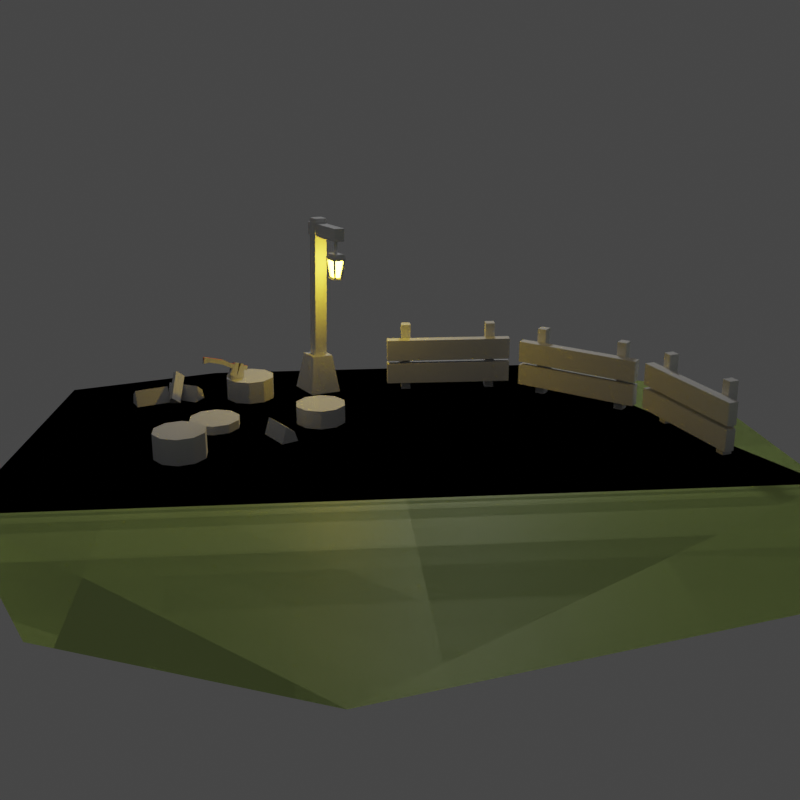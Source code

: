 # Source: welcome-place.blend  (saved by Blender 3.2.14; exported with 4.5.12 LTS)
import bpy
from mathutils import Matrix  # noqa: F401  (used for matrix-valued properties, if any)

bpy.ops.wm.read_factory_settings(use_empty=True)
scene = bpy.context.scene
scene.name = 'Scene'

# ---- collections
col_others = bpy.data.collections.new('others'); scene.collection.children.link(col_others)
col_fences = bpy.data.collections.new('Fences'); scene.collection.children.link(col_fences)
col_trunks = bpy.data.collections.new('trunks'); scene.collection.children.link(col_trunks)
col_axe_001 = bpy.data.collections.new('axe.001'); scene.collection.children.link(col_axe_001)
col_pole_light = bpy.data.collections.new('Pole.light'); scene.collection.children.link(col_pole_light)
col_logs = bpy.data.collections.new('logs'); scene.collection.children.link(col_logs)
col_emissions = bpy.data.collections.new('emissions'); scene.collection.children.link(col_emissions)
col_merged = bpy.data.collections.new('merged'); scene.collection.children.link(col_merged)
col_axe = bpy.data.collections.new('axe'); scene.collection.children.link(col_axe)
col_floor = bpy.data.collections.new('floor'); scene.collection.children.link(col_floor)

# ---- images (referenced by path relative to the original .blend; pixels are not part of the script)
import os
ASSET_DIR = os.environ.get("B2B_ASSET_DIR", "")  # directory of the original .blend (textures are referenced by path, not embedded)
HERE = os.path.dirname(os.path.abspath(__file__))  # packed textures are extracted next to this script under _unpacked/

def load_image(name, relpath, width, height, colorspace="sRGB"):
    """Load a texture the original file referenced (path relative to the .blend, or extracted next to this script)."""
    p = next((c for c in (os.path.join(HERE, relpath), os.path.join(ASSET_DIR, relpath)) if relpath and os.path.exists(c)), "")
    if p:
        img = bpy.data.images.load(p, check_existing=True)
        img.name = name
    else:  # same state as the original file: an image datablock whose file is absent (Cycles renders it pink)
        img = bpy.data.images.new(name, width, height)
        img.source = "FILE"
        img.filepath = "//" + (relpath or name)
    img.colorspace_settings.name = colorspace
    return img
img_welcome_scene_baked = load_image('welcome-scene-baked', 'welcome-scene-baked.hdr', 1024, 1024, 'Linear Rec.709')

# ---- materials (node trees are filled in below, after node groups)
mat_wood = bpy.data.materials.new('wood')
mat_stone = bpy.data.materials.new('Stone')
mat_lampemissive = bpy.data.materials.new('lampEmissive')
mat_metal = bpy.data.materials.new('Metal')
mat_grass = bpy.data.materials.new('grass')

# ---- material node trees
mat_wood.use_nodes = True; mat_wood.node_tree.nodes.clear()
_N = mat_wood.node_tree.nodes; _L = mat_wood.node_tree.links
n0 = _N.new('ShaderNodeBsdfPrincipled'); n0.name = 'Principled BSDF'; n0.location = (10, 300)
n0.distribution = 'GGX'
n0.subsurface_method = 'RANDOM_WALK_SKIN'
n0.inputs[0].default_value = (0.8, 0.09333, 0.0005006, 1.0)
n0.inputs[3].default_value = 1.45
n0.inputs[27].default_value = (0.0, 0.0, 0.0, 1.0)
n0.inputs[28].default_value = 1.0
n1 = _N.new('ShaderNodeOutputMaterial'); n1.name = 'Material Output'; n1.location = (300, 300)
n2 = _N.new('ShaderNodeTexImage'); n2.name = 'Image Texture'; n2.location = (-276, 292)
n2.image = img_welcome_scene_baked
_L.new(n0.outputs[0], n1.inputs[0])
n1.is_active_output = True
mat_stone.use_nodes = True; mat_stone.node_tree.nodes.clear()
_N = mat_stone.node_tree.nodes; _L = mat_stone.node_tree.links
n0 = _N.new('ShaderNodeBsdfPrincipled'); n0.name = 'Principled BSDF'; n0.location = (10, 300)
n0.distribution = 'GGX'
n0.subsurface_method = 'RANDOM_WALK_SKIN'
n0.inputs[0].default_value = (0.1237, 0.1237, 0.1237, 1.0)
n0.inputs[3].default_value = 1.45
n0.inputs[27].default_value = (0.0, 0.0, 0.0, 1.0)
n0.inputs[28].default_value = 1.0
n1 = _N.new('ShaderNodeOutputMaterial'); n1.name = 'Material Output'; n1.location = (300, 300)
n2 = _N.new('ShaderNodeTexImage'); n2.name = 'Image Texture'; n2.location = (-349, 308)
n2.image = img_welcome_scene_baked
_L.new(n0.outputs[0], n1.inputs[0])
n1.is_active_output = True
mat_lampemissive.use_nodes = True; mat_lampemissive.node_tree.nodes.clear()
_N = mat_lampemissive.node_tree.nodes; _L = mat_lampemissive.node_tree.links
n0 = _N.new('ShaderNodeOutputMaterial'); n0.name = 'Material Output'; n0.location = (300, 300)
n1 = _N.new('ShaderNodeEmission'); n1.name = 'Emission'; n1.location = (10, 300)
n1.inputs[0].default_value = (1.0, 0.6531, 0.02438, 1.0)
n1.inputs[1].default_value = 130.0
_L.new(n1.outputs[0], n0.inputs[0])
n0.is_active_output = True
mat_metal.use_nodes = True; mat_metal.node_tree.nodes.clear()
_N = mat_metal.node_tree.nodes; _L = mat_metal.node_tree.links
n0 = _N.new('ShaderNodeBsdfPrincipled'); n0.name = 'Principled BSDF'; n0.location = (10, 300)
n0.distribution = 'GGX'
n0.subsurface_method = 'RANDOM_WALK_SKIN'
n0.inputs[0].default_value = (0.08001, 0.08001, 0.08001, 1.0)
n0.inputs[2].default_value = 0.1989
n0.inputs[3].default_value = 1.45
n0.inputs[27].default_value = (0.0, 0.0, 0.0, 1.0)
n0.inputs[28].default_value = 1.0
n1 = _N.new('ShaderNodeOutputMaterial'); n1.name = 'Material Output'; n1.location = (300, 300)
n2 = _N.new('ShaderNodeTexImage'); n2.name = 'Image Texture'; n2.location = (-282, 307)
n2.image = img_welcome_scene_baked
_L.new(n0.outputs[0], n1.inputs[0])
n1.is_active_output = True
mat_grass.use_nodes = True; mat_grass.node_tree.nodes.clear()
_N = mat_grass.node_tree.nodes; _L = mat_grass.node_tree.links
n0 = _N.new('ShaderNodeBsdfPrincipled'); n0.name = 'Principled BSDF'; n0.location = (10, 300)
n0.distribution = 'GGX'
n0.subsurface_method = 'RANDOM_WALK_SKIN'
n0.inputs[0].default_value = (0.627, 0.8, 0.2712, 1.0)
n0.inputs[3].default_value = 1.45
n0.inputs[27].default_value = (0.0, 0.0, 0.0, 1.0)
n0.inputs[28].default_value = 1.0
n1 = _N.new('ShaderNodeOutputMaterial'); n1.name = 'Material Output'; n1.location = (300, 300)
n2 = _N.new('ShaderNodeTexImage'); n2.name = 'Image Texture'; n2.location = (-262, 308)
n2.image = img_welcome_scene_baked
_L.new(n0.outputs[0], n1.inputs[0])
n1.is_active_output = True

# ---- world
world_world = bpy.data.worlds.new('World'); scene.world = world_world
world_world.use_nodes = True; world_world.node_tree.nodes.clear()
_N = world_world.node_tree.nodes; _L = world_world.node_tree.links
n0 = _N.new('ShaderNodeOutputWorld'); n0.name = 'World Output'; n0.location = (300, 300)
n1 = _N.new('ShaderNodeBackground'); n1.name = 'Background'; n1.location = (10, 300)
n1.inputs[0].default_value = (0.05088, 0.05088, 0.05088, 1.0)
_L.new(n1.outputs[0], n0.inputs[0])
n0.is_active_output = True
world_world.color = (0.05088, 0.05088, 0.05088)
world_world.use_sun_shadow = False
world_world.sun_shadow_jitter_overblur = 0.0

# ---- cameras
cam_camera = bpy.data.cameras.new('Camera')

# ---- lights
light_point_002 = bpy.data.lights.new('Point.002', 'POINT')
light_point_002.transmission_factor = 0.0
light_point_002.energy = 130.0
light_point_002.shadow_soft_size = 0.3725
light_point_002.shadow_maximum_resolution = 0.006
light_point_002.use_absolute_resolution = True

# ---- meshes
me_cube_022 = bpy.data.meshes.new('Cube.022')
me_cube_022.from_pydata([(-0.06622, 0.1023, 0.3855), (-0.06622, 0.1023, -0.003979), (-0.06622, 0.05037, 0.3855), (-0.06622, 0.05037, -0.003979), (-0.1204, 0.1023, 0.3855), (-0.1204, 0.1023, -0.003979), (-0.1204, 0.05037, 0.3855), (-0.1204, 0.05037, -0.003979)], [], [(0, 2, 3, 1), (2, 6, 7, 3), (6, 4, 5, 7), (4, 0, 1, 5), (2, 0, 4, 6)])
_uv = me_cube_022.uv_layers.new(name='UVMap')
_uv.uv.foreach_set('vector', [0.9009, 0.5493, 0.9109, 0.5493, 0.9109, 0.475, 0.9009, 0.475, 0.6785, 0.8668, 0.6888, 0.8668, 0.6888, 0.7924, 0.6785, 0.7924, 0.9067, 0.239, 0.9167, 0.239, 0.9167, 0.1646, 0.9067, 0.1646, 0.8716, 0.7045, 0.882, 0.7045, 0.882, 0.6301, 0.8716, 0.6301, 0.5392, 0.9796, 0.5491, 0.9796, 0.5491, 0.9693, 0.5392, 0.9693])
me_cube_022.materials.append(mat_wood)
me_cube_022.update()
me_cube_023 = bpy.data.meshes.new('Cube.023')
me_cube_023.from_pydata([(-0.06622, 0.1023, 0.3855), (-0.06622, 0.1023, -0.003979), (-0.06622, 0.05037, 0.3855), (-0.06622, 0.05037, -0.003979), (-0.1204, 0.1023, 0.3855), (-0.1204, 0.1023, -0.003979), (-0.1204, 0.05037, 0.3855), (-0.1204, 0.05037, -0.003979)], [], [(0, 2, 3, 1), (2, 6, 7, 3), (6, 4, 5, 7), (4, 0, 1, 5), (2, 0, 4, 6)])
_uv = me_cube_023.uv_layers.new(name='UVMap')
_uv.uv.foreach_set('vector', [0.9009, 0.6427, 0.9109, 0.6427, 0.9109, 0.5683, 0.9009, 0.5683, 0.8716, 0.7979, 0.882, 0.7979, 0.882, 0.7235, 0.8716, 0.7235, 0.2169, 0.9272, 0.2268, 0.9272, 0.2268, 0.8529, 0.2169, 0.8529, 0.8774, 0.239, 0.8878, 0.239, 0.8878, 0.1646, 0.8774, 0.1646, 0.5744, 0.9796, 0.5843, 0.9796, 0.5843, 0.9693, 0.5744, 0.9693])
me_cube_023.materials.append(mat_wood)
me_cube_023.update()
me_cube_005 = bpy.data.meshes.new('Cube.005')
me_cube_005.from_pydata([(-0.06622, 0.1023, 0.3855), (-0.06622, 0.1023, -0.003979), (-0.06622, 0.05037, 0.3855), (-0.06622, 0.05037, -0.003979), (-0.1204, 0.1023, 0.3855), (-0.1204, 0.1023, -0.003979), (-0.1204, 0.05037, 0.3855), (-0.1204, 0.05037, -0.003979)], [], [(0, 2, 3, 1), (2, 6, 7, 3), (6, 4, 5, 7), (4, 0, 1, 5), (2, 0, 4, 6)])
_uv = me_cube_005.uv_layers.new(name='UVMap')
_uv.uv.foreach_set('vector', [0.8774, 0.3324, 0.8873, 0.3324, 0.8873, 0.258, 0.8774, 0.258, 0.4438, 0.8668, 0.4541, 0.8668, 0.4541, 0.7924, 0.4438, 0.7924, 0.9009, 0.7361, 0.9109, 0.7361, 0.9109, 0.6617, 0.9009, 0.6617, 0.4731, 0.8668, 0.4834, 0.8668, 0.4834, 0.7924, 0.4731, 0.7924, 0.8774, 0.4551, 0.8873, 0.4551, 0.8873, 0.4448, 0.8774, 0.4448])
me_cube_005.materials.append(mat_wood)
me_cube_005.update()
me_cube_006 = bpy.data.meshes.new('Cube.006')
me_cube_006.from_pydata([(-0.06622, 0.1023, 0.3855), (-0.06622, 0.1023, -0.003979), (-0.06622, 0.05037, 0.3855), (-0.06622, 0.05037, -0.003979), (-0.1204, 0.1023, 0.3855), (-0.1204, 0.1023, -0.003979), (-0.1204, 0.05037, 0.3855), (-0.1204, 0.05037, -0.003979)], [], [(0, 2, 3, 1), (2, 6, 7, 3), (6, 4, 5, 7), (4, 0, 1, 5), (2, 0, 4, 6)])
_uv = me_cube_006.uv_layers.new(name='UVMap')
_uv.uv.foreach_set('vector', [0.8774, 0.4258, 0.8873, 0.4258, 0.8873, 0.3514, 0.8774, 0.3514, 0.5024, 0.8668, 0.5128, 0.8668, 0.5128, 0.7924, 0.5024, 0.7924, 0.901, 0.8913, 0.9109, 0.8913, 0.9109, 0.8169, 0.901, 0.8169, 0.5318, 0.8668, 0.5421, 0.8668, 0.5421, 0.7924, 0.5318, 0.7924, 0.9063, 0.4551, 0.9162, 0.4551, 0.9162, 0.4448, 0.9063, 0.4448])
me_cube_006.materials.append(mat_wood)
me_cube_006.update()
me_cube_007 = bpy.data.meshes.new('Cube.007')
me_cube_007.from_pydata([(-0.06622, 0.1983, 0.09599), (-0.06622, 0.1983, -0.02119), (-0.06622, -0.5146, 0.09599), (-0.06622, -0.5146, -0.02119), (-0.1204, 0.1983, 0.09599), (-0.1204, 0.1983, -0.02119), (-0.1204, -0.5146, 0.09599), (-0.1204, -0.5146, -0.02119), (-0.06622, 0.1983, 0.2359), (-0.06622, 0.1983, 0.1153), (-0.06622, -0.5146, 0.2359), (-0.06622, -0.5146, 0.1153), (-0.1204, 0.1983, 0.2359), (-0.1204, 0.1983, 0.1153), (-0.1204, -0.5146, 0.2359), (-0.1204, -0.5146, 0.1153)], [], [(0, 2, 3, 1), (2, 6, 7, 3), (6, 4, 5, 7), (4, 0, 1, 5), (2, 0, 4, 6), (8, 10, 11, 9), (10, 14, 15, 11), (14, 12, 13, 15), (12, 8, 9, 13), (10, 8, 12, 14)])
_uv = me_cube_007.uv_layers.new(name='UVMap')
_uv.uv.foreach_set('vector', [0.7653, 0.1646, 0.7653, 0.3008, 0.7877, 0.3008, 0.7877, 0.1646, 0.8067, 0.9675, 0.8171, 0.9675, 0.8171, 0.9451, 0.8067, 0.9451, 0.7653, 0.6301, 0.7653, 0.7663, 0.7877, 0.7663, 0.7877, 0.6301, 0.2164, 0.9686, 0.2268, 0.9686, 0.2268, 0.9462, 0.2164, 0.9462, 0.8177, 0.1457, 0.8177, 0.009495, 0.8074, 0.009495, 0.8074, 0.1457, 0.7233, 0.009495, 0.7233, 0.1457, 0.7463, 0.1457, 0.7463, 0.009495, 0.9464, 0.03254, 0.9567, 0.03254, 0.9567, 0.009495, 0.9464, 0.009495, 0.7233, 0.1646, 0.7233, 0.3008, 0.7463, 0.3008, 0.7463, 0.1646, 0.9464, 0.07458, 0.9567, 0.07458, 0.9567, 0.05153, 0.9464, 0.05153, 0.8471, 0.1457, 0.8471, 0.009495, 0.8367, 0.009495, 0.8367, 0.1457])
me_cube_007.materials.append(mat_wood)
me_cube_007.update()
me_cube_024 = bpy.data.meshes.new('Cube.024')
me_cube_024.from_pydata([(-0.06622, 0.1983, 0.09599), (-0.06622, 0.1983, -0.02119), (-0.06622, -0.5146, 0.09599), (-0.06622, -0.5146, -0.02119), (-0.1204, 0.1983, 0.09599), (-0.1204, 0.1983, -0.02119), (-0.1204, -0.5146, 0.09599), (-0.1204, -0.5146, -0.02119), (-0.06622, 0.1983, 0.2359), (-0.06622, 0.1983, 0.1153), (-0.06622, -0.5146, 0.2359), (-0.06622, -0.5146, 0.1153), (-0.1204, 0.1983, 0.2359), (-0.1204, 0.1983, 0.1153), (-0.1204, -0.5146, 0.2359), (-0.1204, -0.5146, 0.1153)], [], [(0, 2, 3, 1), (2, 6, 7, 3), (6, 4, 5, 7), (4, 0, 1, 5), (2, 0, 4, 6), (8, 10, 11, 9), (10, 14, 15, 11), (14, 12, 13, 15), (12, 8, 9, 13), (10, 8, 12, 14)])
_uv = me_cube_024.uv_layers.new(name='UVMap')
_uv.uv.foreach_set('vector', [0.7653, 0.475, 0.7653, 0.6111, 0.7877, 0.6111, 0.7877, 0.475, 0.963, 0.8393, 0.9733, 0.8393, 0.9733, 0.8169, 0.963, 0.8169, 0.8067, 0.3198, 0.8067, 0.456, 0.8291, 0.456, 0.8291, 0.3198, 0.9092, 0.9744, 0.9195, 0.9744, 0.9195, 0.952, 0.9092, 0.952, 0.8764, 0.1457, 0.8764, 0.009495, 0.866, 0.009495, 0.866, 0.1457, 0.7233, 0.6301, 0.7233, 0.7663, 0.7463, 0.7663, 0.7463, 0.6301, 0.4738, 0.9636, 0.4842, 0.9636, 0.4842, 0.9406, 0.4738, 0.9406, 0.7653, 0.009495, 0.7653, 0.1457, 0.7884, 0.1457, 0.7884, 0.009495, 0.9565, 0.7122, 0.9668, 0.7122, 0.9668, 0.6892, 0.9565, 0.6892, 0.882, 0.6111, 0.882, 0.475, 0.8716, 0.475, 0.8716, 0.6111])
me_cube_024.materials.append(mat_wood)
me_cube_024.update()
me_cube_019 = bpy.data.meshes.new('Cube.019')
me_cube_019.from_pydata([(-0.06622, 0.1023, 0.3855), (-0.06622, 0.1023, -0.003979), (-0.06622, 0.05037, 0.3855), (-0.06622, 0.05037, -0.003979), (-0.1204, 0.1023, 0.3855), (-0.1204, 0.1023, -0.003979), (-0.1204, 0.05037, 0.3855), (-0.1204, 0.05037, -0.003979)], [], [(0, 2, 3, 1), (2, 6, 7, 3), (6, 4, 5, 7), (4, 0, 1, 5), (2, 0, 4, 6)])
_uv = me_cube_019.uv_layers.new(name='UVMap')
_uv.uv.foreach_set('vector', [0.8721, 0.8913, 0.882, 0.8913, 0.882, 0.8169, 0.8721, 0.8169, 0.5611, 0.8668, 0.5715, 0.8668, 0.5715, 0.7924, 0.5611, 0.7924, 0.9063, 0.3324, 0.9162, 0.3324, 0.9162, 0.258, 0.9063, 0.258, 0.5904, 0.8668, 0.6008, 0.8668, 0.6008, 0.7924, 0.5904, 0.7924, 0.9352, 0.4556, 0.9451, 0.4556, 0.9451, 0.4452, 0.9352, 0.4452])
me_cube_019.materials.append(mat_wood)
me_cube_019.update()
me_cube_020 = bpy.data.meshes.new('Cube.020')
me_cube_020.from_pydata([(-0.06622, 0.1023, 0.3855), (-0.06622, 0.1023, -0.003979), (-0.06622, 0.05037, 0.3855), (-0.06622, 0.05037, -0.003979), (-0.1204, 0.1023, 0.3855), (-0.1204, 0.1023, -0.003979), (-0.1204, 0.05037, 0.3855), (-0.1204, 0.05037, -0.003979)], [], [(0, 2, 3, 1), (2, 6, 7, 3), (6, 4, 5, 7), (4, 0, 1, 5), (2, 0, 4, 6)])
_uv = me_cube_020.uv_layers.new(name='UVMap')
_uv.uv.foreach_set('vector', [0.8954, 0.08388, 0.9053, 0.08388, 0.9053, 0.009495, 0.8954, 0.009495, 0.6198, 0.8668, 0.6301, 0.8668, 0.6301, 0.7924, 0.6198, 0.7924, 0.9063, 0.4258, 0.9162, 0.4258, 0.9162, 0.3514, 0.9063, 0.3514, 0.6491, 0.8668, 0.6595, 0.8668, 0.6595, 0.7924, 0.6491, 0.7924, 0.9641, 0.4556, 0.974, 0.4556, 0.974, 0.4452, 0.9641, 0.4452])
me_cube_020.materials.append(mat_wood)
me_cube_020.update()
me_cube_021 = bpy.data.meshes.new('Cube.021')
me_cube_021.from_pydata([(-0.06622, 0.1983, 0.09599), (-0.06622, 0.1983, -0.02119), (-0.06622, -0.5146, 0.09599), (-0.06622, -0.5146, -0.02119), (-0.1204, 0.1983, 0.09599), (-0.1204, 0.1983, -0.02119), (-0.1204, -0.5146, 0.09599), (-0.1204, -0.5146, -0.02119), (-0.06622, 0.1983, 0.2359), (-0.06622, 0.1983, 0.1153), (-0.06622, -0.5146, 0.2359), (-0.06622, -0.5146, 0.1153), (-0.1204, 0.1983, 0.2359), (-0.1204, 0.1983, 0.1153), (-0.1204, -0.5146, 0.2359), (-0.1204, -0.5146, 0.1153)], [], [(0, 2, 3, 1), (2, 6, 7, 3), (6, 4, 5, 7), (4, 0, 1, 5), (2, 0, 4, 6), (8, 10, 11, 9), (10, 14, 15, 11), (14, 12, 13, 15), (12, 8, 9, 13), (10, 8, 12, 14)])
_uv = me_cube_021.uv_layers.new(name='UVMap')
_uv.uv.foreach_set('vector', [0.7653, 0.3198, 0.7653, 0.456, 0.7877, 0.456, 0.7877, 0.3198, 0.9593, 0.8811, 0.9696, 0.8811, 0.9696, 0.8587, 0.9593, 0.8587, 0.8067, 0.1646, 0.8067, 0.3008, 0.8291, 0.3008, 0.8291, 0.1646, 0.9607, 0.1253, 0.9711, 0.1253, 0.9711, 0.1029, 0.9607, 0.1029, 0.8584, 0.3008, 0.8584, 0.1646, 0.8481, 0.1646, 0.8481, 0.3008, 0.7233, 0.3198, 0.7233, 0.456, 0.7463, 0.456, 0.7463, 0.3198, 0.9464, 0.9333, 0.9568, 0.9333, 0.9568, 0.9102, 0.9464, 0.9102, 0.7233, 0.475, 0.7233, 0.6111, 0.7463, 0.6111, 0.7463, 0.475, 0.4438, 0.9636, 0.4541, 0.9636, 0.4541, 0.9406, 0.4438, 0.9406, 0.8584, 0.456, 0.8584, 0.3198, 0.8481, 0.3198, 0.8481, 0.456])
me_cube_021.materials.append(mat_wood)
me_cube_021.update()
me_cylinder_005 = bpy.data.meshes.new('Cylinder.005')
me_cylinder_005.from_pydata([(0.0, 0.0, -0.09376), (0.0, 0.0, 0.09376), (0.0, 0.09376, -0.09376), (0.0, 0.09376, 0.09376), (0.05511, 0.07585, -0.09376), (0.05511, 0.07585, 0.09376), (-0.05511, 0.07585, -0.09376), (-0.05511, 0.07585, 0.09376)], [], [(0, 2, 4), (1, 5, 3), (2, 3, 5, 4), (4, 5, 1, 0), (0, 6, 2), (1, 3, 7), (6, 7, 3, 2)])
_uv = me_cylinder_005.uv_layers.new(name='UVMap')
_uv.uv.foreach_set('vector', [0.9522, 0.3524, 0.9417, 0.338, 0.9522, 0.3345, 0.9522, 0.3893, 0.9352, 0.3838, 0.9417, 0.3749, 0.1472, 0.8641, 0.1472, 0.8999, 0.1362, 0.8999, 0.1362, 0.8641, 0.3547, 0.8529, 0.3547, 0.8887, 0.3368, 0.8887, 0.3368, 0.8529, 0.9522, 0.3524, 0.9352, 0.3469, 0.9417, 0.338, 0.9522, 0.3893, 0.9417, 0.3749, 0.9522, 0.3714, 0.1773, 0.8641, 0.1773, 0.8999, 0.1662, 0.8999, 0.1662, 0.8641])
me_cylinder_005.materials.append(mat_wood)
me_cylinder_005.update()
me_cylinder_006 = bpy.data.meshes.new('Cylinder.006')
me_cylinder_006.from_pydata([(0.0, 0.0, -0.09376), (0.0, 0.0, 0.09376), (0.0, 0.09376, -0.09376), (0.0, 0.09376, 0.09376), (0.05511, 0.07585, -0.09376), (0.05511, 0.07585, 0.09376), (-0.05511, 0.07585, -0.09376), (-0.05511, 0.07585, 0.09376)], [], [(0, 2, 4), (1, 5, 3), (2, 3, 5, 4), (4, 5, 1, 0), (0, 6, 2), (1, 3, 7), (6, 7, 3, 2)])
_uv = me_cylinder_006.uv_layers.new(name='UVMap')
_uv.uv.foreach_set('vector', [0.9522, 0.4262, 0.9417, 0.4117, 0.9522, 0.4083, 0.9527, 0.1826, 0.9357, 0.177, 0.9422, 0.1681, 0.9064, 0.1029, 0.9064, 0.1387, 0.8954, 0.1387, 0.8954, 0.1029, 0.4082, 0.8529, 0.4082, 0.8887, 0.3903, 0.8887, 0.3903, 0.8529, 0.9522, 0.4262, 0.9352, 0.4207, 0.9417, 0.4117, 0.9527, 0.1826, 0.9422, 0.1681, 0.9527, 0.1646, 0.912, 0.7551, 0.912, 0.7909, 0.9009, 0.7909, 0.9009, 0.7551])
me_cylinder_006.materials.append(mat_wood)
me_cylinder_006.update()
me_cylinder_007 = bpy.data.meshes.new('Cylinder.007')
me_cylinder_007.from_pydata([(-0.02029, -0.008912, -0.047), (0.04952, 0.004889, 0.1157), (-0.02944, 0.05456, -0.05638), (0.04037, 0.06836, 0.1063), (0.008195, 0.04579, -0.06691), (0.07801, 0.05959, 0.09575), (-0.06359, 0.03908, -0.04228), (0.006227, 0.05288, 0.1204)], [], [(0, 2, 4), (1, 5, 3), (2, 3, 5, 4), (6, 0, 1, 7), (4, 5, 1, 0), (0, 6, 2), (1, 3, 7), (6, 7, 3, 2)])
_uv = me_cylinder_007.uv_layers.new(name='UVMap')
_uv.uv.foreach_set('vector', [0.1832, 0.9618, 0.1759, 0.9718, 0.1714, 0.9656, 0.5156, 0.9817, 0.5039, 0.9778, 0.5084, 0.9716, 0.8531, 0.8999, 0.8531, 0.9338, 0.8455, 0.9346, 0.8455, 0.9007, 0.05145, 0.8641, 0.06371, 0.8658, 0.06371, 0.8997, 0.05145, 0.898, 0.0827, 0.8986, 0.0827, 0.8647, 0.09506, 0.8641, 0.09506, 0.898, 0.1832, 0.9618, 0.1832, 0.9741, 0.1759, 0.9718, 0.5156, 0.9817, 0.5084, 0.9716, 0.5156, 0.9693, 0.9375, 0.6892, 0.9375, 0.7231, 0.9299, 0.7234, 0.9299, 0.6895])
me_cylinder_007.materials.append(mat_wood)
me_cylinder_007.update()
me_cylinder_008 = bpy.data.meshes.new('Cylinder.008')
me_cylinder_008.from_pydata([(0.0, 0.0, -0.09376), (0.0, 0.0, 0.09376), (0.0, 0.09376, -0.09376), (0.0, 0.09376, 0.09376), (0.05511, 0.07585, -0.09376), (0.05511, 0.07585, 0.09376), (-0.05511, 0.07585, -0.09376), (-0.05511, 0.07585, 0.09376)], [], [(0, 2, 4), (1, 5, 3), (2, 3, 5, 4), (4, 5, 1, 0), (0, 6, 2), (1, 3, 7), (2, 6, 7, 3)])
_uv = me_cylinder_008.uv_layers.new(name='UVMap')
_uv.uv.foreach_set('vector', [0.9527, 0.2195, 0.9422, 0.205, 0.9527, 0.2015, 0.2628, 0.9538, 0.2458, 0.9482, 0.2523, 0.9393, 0.4548, 0.8858, 0.4548, 0.9216, 0.4438, 0.9216, 0.4438, 0.8858, 0.7412, 0.857, 0.7412, 0.8928, 0.7233, 0.8928, 0.7233, 0.857, 0.9527, 0.2195, 0.9357, 0.2139, 0.9422, 0.205, 0.2628, 0.9538, 0.2523, 0.9393, 0.2628, 0.9359, 0.4738, 0.8858, 0.4849, 0.8858, 0.4849, 0.9216, 0.4738, 0.9216])
me_cylinder_008.materials.append(mat_wood)
me_cylinder_008.update()
me_cube_014 = bpy.data.meshes.new('Cube.014')
me_cube_014.from_pydata([(-0.1085, -0.09027, 0.002425), (-0.0638, -0.06012, 0.2149), (-0.1085, 0.09027, 0.002425), (-0.0638, 0.06012, 0.2149), (0.1085, -0.09027, 0.002425), (0.0638, -0.06012, 0.2149), (0.1085, 0.09027, 0.002425), (0.0638, 0.06012, 0.2149)], [], [(0, 1, 3, 2), (2, 3, 7, 6), (6, 7, 5, 4), (4, 5, 1, 0), (7, 3, 1, 5)])
_uv = me_cube_014.uv_layers.new(name='UVMap')
_uv.uv.foreach_set('vector', [0.3713, 0.7924, 0.3655, 0.8339, 0.3426, 0.8339, 0.3368, 0.7924, 0.2579, 0.8339, 0.2169, 0.8253, 0.2169, 0.801, 0.2579, 0.7924, 0.4248, 0.7924, 0.419, 0.8339, 0.3961, 0.8339, 0.3903, 0.7924, 0.3178, 0.8339, 0.2769, 0.8253, 0.2769, 0.801, 0.3178, 0.7924, 0.03246, 0.8641, 0.03246, 0.8885, 0.009495, 0.8885, 0.009495, 0.8641])
me_cube_014.materials.append(mat_stone)
me_cube_014.update()
me_cube_015 = bpy.data.meshes.new('Cube.015')
me_cube_015.from_pydata([(-0.03242, -0.03944, 0.2097), (-0.03525, -0.03525, 1.005), (-0.03242, 0.03107, 0.2097), (-0.03525, 0.03525, 1.005), (0.03808, -0.03944, 0.2097), (0.03525, -0.03525, 1.005), (0.03808, 0.03107, 0.2097), (0.03525, 0.03525, 1.005), (-0.2659, -0.02968, 0.9051), (-0.2659, -0.02968, 0.9768), (-0.2659, 0.02968, 0.9051), (-0.2659, 0.02968, 0.9768), (0.0693, -0.02968, 0.9051), (0.0693, -0.02968, 0.9768), (0.0693, 0.02968, 0.9051), (0.0693, 0.02968, 0.9768), (-0.2315, -0.006301, 0.8337), (-0.2315, -0.006301, 0.9054), (-0.2315, 0.006301, 0.8337), (-0.2315, 0.006301, 0.9054), (-0.2149, -0.006301, 0.8337), (-0.2149, -0.006301, 0.9054), (-0.2149, 0.006301, 0.8337), (-0.2149, 0.006301, 0.9054)], [], [(0, 1, 3, 2), (2, 3, 7, 6), (6, 7, 5, 4), (4, 5, 1, 0), (7, 3, 1, 5), (8, 9, 11, 10), (10, 11, 15, 14), (14, 15, 13, 12), (12, 13, 9, 8), (10, 14, 12, 8), (15, 11, 9, 13), (16, 17, 19, 18), (18, 19, 23, 22), (22, 23, 21, 20), (20, 21, 17, 16)])
_uv = me_cube_015.uv_layers.new(name='UVMap')
_uv.uv.foreach_set('vector', [0.8202, 0.475, 0.8202, 0.6269, 0.8067, 0.6269, 0.8067, 0.475, 0.8526, 0.646, 0.8526, 0.7979, 0.8392, 0.7978, 0.8392, 0.6459, 0.8202, 0.646, 0.8202, 0.7979, 0.8067, 0.7978, 0.8067, 0.6459, 0.8526, 0.475, 0.8526, 0.6269, 0.8392, 0.6269, 0.8392, 0.475, 0.9464, 0.9523, 0.9599, 0.9523, 0.9599, 0.9657, 0.9464, 0.9657, 0.1475, 0.9618, 0.1475, 0.9755, 0.1362, 0.9755, 0.1362, 0.9618, 0.8204, 0.8809, 0.8067, 0.8809, 0.8067, 0.8169, 0.8204, 0.8169, 0.06279, 0.9616, 0.06279, 0.9753, 0.05145, 0.9753, 0.05145, 0.9616, 0.8531, 0.8809, 0.8394, 0.8809, 0.8394, 0.8169, 0.8531, 0.8169, 0.2571, 0.8529, 0.2571, 0.9169, 0.2458, 0.9169, 0.2458, 0.8529, 0.2882, 0.8529, 0.2882, 0.9169, 0.2769, 0.9169, 0.2769, 0.8529, 0.7626, 0.9704, 0.7626, 0.9841, 0.7602, 0.9841, 0.7602, 0.9704, 0.6546, 0.9693, 0.6546, 0.983, 0.6515, 0.983, 0.6515, 0.9693, 0.784, 0.9704, 0.784, 0.9841, 0.7816, 0.9841, 0.7816, 0.9704, 0.6834, 0.9693, 0.6834, 0.983, 0.6803, 0.983, 0.6803, 0.9693])
me_cube_015.materials.append(mat_wood)
me_cube_015.update()
me_cube_017 = bpy.data.meshes.new('Cube.017')
me_cube_017.from_pydata([(-0.03298, -0.02507, -0.08863), (-0.03826, -0.02908, 0.05215), (-0.03298, 0.02507, -0.08863), (-0.03826, 0.02908, 0.05215), (0.03298, -0.02507, -0.08863), (0.03826, -0.02908, 0.05215), (0.03298, 0.02507, -0.08863), (0.03826, 0.02908, 0.05215), (-0.04905, -0.03728, 0.03019), (-0.04905, 0.03728, 0.03019), (0.04905, 0.03728, 0.03019), (0.04905, -0.03728, 0.03019), (0.02042, -0.02223, -0.07679), (0.03575, -0.0342, 0.01723), (-0.03529, -0.03421, 0.01695), (-0.02081, -0.02224, -0.07695), (0.03039, 0.01285, -0.07695), (0.04573, 0.02355, 0.01695), (0.04572, -0.02424, 0.01722), (0.03038, -0.01227, -0.0768), (-0.0208, 0.0228, -0.07721), (-0.03528, 0.03349, 0.01656), (0.03576, 0.0335, 0.01684), (0.02042, 0.02281, -0.07705), (-0.03077, -0.01228, -0.07704), (-0.04525, -0.02425, 0.01687), (-0.04524, 0.02353, 0.01659), (-0.03077, 0.01284, -0.07719), (0.02041, -0.01224, -0.07637), (0.03575, -0.02421, 0.01765), (-0.03529, -0.02422, 0.01738), (-0.02082, -0.01225, -0.07653), (0.0204, 0.01286, -0.07641), (0.03574, 0.02356, 0.01749), (0.03574, -0.02423, 0.01776), (0.0204, -0.01226, -0.07626), (-0.0208, 0.01281, -0.07684), (-0.03528, 0.0235, 0.01694), (0.03576, 0.02351, 0.01722), (0.02042, 0.01282, -0.07667), (-0.02079, -0.01227, -0.07653), (-0.03526, -0.02425, 0.01738), (-0.03526, 0.02354, 0.0171), (-0.02078, 0.01285, -0.07668)], [], [(8, 1, 3, 9), (9, 3, 7, 10), (10, 7, 5, 11), (11, 5, 1, 8), (7, 3, 1, 5), (4, 11, 13, 12), (11, 8, 14, 13), (8, 0, 15, 14), (0, 4, 12, 15), (6, 10, 17, 16), (10, 11, 18, 17), (11, 4, 19, 18), (4, 6, 16, 19), (2, 9, 21, 20), (9, 10, 22, 21), (10, 6, 23, 22), (6, 2, 20, 23), (0, 8, 25, 24), (8, 9, 26, 25), (9, 2, 27, 26), (2, 0, 24, 27), (12, 13, 29, 28), (13, 14, 30, 29), (14, 15, 31, 30), (15, 12, 28, 31), (16, 17, 33, 32), (17, 18, 34, 33), (18, 19, 35, 34), (19, 16, 32, 35), (20, 21, 37, 36), (21, 22, 38, 37), (22, 23, 39, 38), (23, 20, 36, 39), (24, 25, 41, 40), (25, 26, 42, 41), (26, 27, 43, 42), (27, 24, 40, 43)])
_uv = me_cube_017.uv_layers.new(name='UVMap')
_uv.uv.foreach_set('vector', [0.4232, 0.9295, 0.4217, 0.934, 0.4106, 0.934, 0.409, 0.9295, 0.9753, 0.3528, 0.9712, 0.3512, 0.9712, 0.337, 0.9753, 0.3345, 0.9712, 0.4091, 0.9759, 0.4106, 0.9759, 0.4217, 0.9712, 0.4233, 0.9712, 0.3718, 0.9753, 0.3742, 0.9753, 0.3885, 0.9712, 0.3901, 0.009495, 0.9673, 0.009495, 0.9527, 0.0206, 0.9527, 0.0206, 0.9673, 0.9243, 0.9102, 0.9274, 0.9331, 0.9249, 0.9305, 0.9218, 0.9125, 0.9274, 0.9331, 0.9092, 0.9331, 0.9116, 0.9305, 0.9249, 0.9305, 0.9092, 0.9331, 0.912, 0.9102, 0.9142, 0.9124, 0.9116, 0.9305, 0.912, 0.9102, 0.9243, 0.9102, 0.9218, 0.9125, 0.9142, 0.9124, 0.9416, 0.8169, 0.944, 0.8398, 0.9414, 0.8372, 0.9394, 0.819, 0.944, 0.8398, 0.9299, 0.8398, 0.9324, 0.8372, 0.9414, 0.8372, 0.9299, 0.8398, 0.9321, 0.8169, 0.9346, 0.819, 0.9324, 0.8372, 0.1034, 0.9768, 0.1034, 0.9864, 0.1011, 0.984, 0.1011, 0.9792, 0.9299, 0.8796, 0.9396, 0.8587, 0.9403, 0.8623, 0.9328, 0.8789, 0.8721, 0.9127, 0.8902, 0.9102, 0.888, 0.9132, 0.8749, 0.915, 0.8902, 0.9102, 0.8902, 0.9333, 0.8874, 0.9315, 0.888, 0.9132, 0.9403, 0.8861, 0.9299, 0.8796, 0.9328, 0.8789, 0.9393, 0.883, 0.4209, 0.9077, 0.4232, 0.9295, 0.4208, 0.9272, 0.4185, 0.9099, 0.4232, 0.9295, 0.409, 0.9295, 0.4116, 0.9271, 0.4208, 0.9272, 0.409, 0.9295, 0.4113, 0.9077, 0.4137, 0.9099, 0.4116, 0.9271, 0.4113, 0.9077, 0.4209, 0.9077, 0.4185, 0.9099, 0.4137, 0.9099, 0.9717, 0.183, 0.9717, 0.1646, 0.9736, 0.1648, 0.9736, 0.1831, 0.2837, 0.9733, 0.2837, 0.9869, 0.2818, 0.9869, 0.2818, 0.9733, 0.9789, 0.9702, 0.9789, 0.9525, 0.9808, 0.9523, 0.9808, 0.97, 0.4666, 0.9826, 0.4666, 0.9905, 0.4647, 0.9905, 0.4647, 0.9826, 0.6097, 0.9871, 0.6097, 0.9693, 0.6116, 0.9694, 0.6116, 0.9872, 0.9877, 0.7173, 0.9877, 0.7264, 0.9858, 0.7264, 0.9858, 0.7173, 0.9776, 0.9102, 0.9776, 0.9281, 0.9758, 0.9282, 0.9758, 0.9104, 0.9903, 0.7904, 0.9903, 0.7952, 0.9884, 0.7952, 0.9884, 0.7904, 0.6306, 0.9869, 0.6306, 0.9693, 0.6325, 0.9694, 0.6325, 0.9871, 0.2458, 0.9863, 0.2458, 0.9728, 0.2477, 0.9728, 0.2477, 0.9863, 0.9717, 0.2206, 0.9717, 0.2023, 0.9736, 0.2021, 0.9736, 0.2204, 0.4438, 0.9905, 0.4438, 0.9826, 0.4457, 0.9826, 0.4457, 0.9905, 0.9776, 0.009759, 0.9776, 0.02782, 0.9757, 0.02755, 0.9757, 0.009495, 0.9858, 0.6983, 0.9858, 0.6892, 0.9877, 0.6892, 0.9877, 0.6983, 0.9757, 0.06981, 0.9757, 0.05179, 0.9776, 0.05153, 0.9776, 0.06955, 0.9565, 0.736, 0.9565, 0.7312, 0.9584, 0.7312, 0.9584, 0.736])
me_cube_017.materials.append(mat_lampemissive)
me_cube_017.update()
me_cylinder_001 = bpy.data.meshes.new('Cylinder.001')
me_cylinder_001.from_pydata([(0.0, 0.138, 0.005134), (0.0, 0.138, 0.1425), (0.08112, 0.1117, 0.005134), (0.08112, 0.1117, 0.1425), (0.1313, 0.04265, 0.005134), (0.1313, 0.04265, 0.1425), (0.1313, -0.04265, 0.005134), (0.1313, -0.04265, 0.1425), (0.08112, -0.1117, 0.005134), (0.08112, -0.1117, 0.1425), (-1.207e-08, -0.138, 0.005134), (-1.207e-08, -0.138, 0.1425), (-0.08112, -0.1117, 0.005134), (-0.08112, -0.1117, 0.1425), (-0.1313, -0.04265, 0.005134), (-0.1313, -0.04265, 0.1425), (-0.1313, 0.04265, 0.005134), (-0.1313, 0.04265, 0.1425), (-0.08112, 0.1117, 0.005134), (-0.08112, 0.1117, 0.1425)], [], [(0, 1, 3, 2), (2, 3, 5, 4), (4, 5, 7, 6), (6, 7, 9, 8), (8, 9, 11, 10), (10, 11, 13, 12), (12, 13, 15, 14), (14, 15, 17, 16), (3, 1, 19, 17, 15, 13, 11, 9, 7, 5), (16, 17, 19, 18), (18, 19, 1, 0)])
_uv = me_cylinder_001.uv_layers.new(name='UVMap')
_uv.uv.foreach_set('vector', [0.5202, 0.8858, 0.5202, 0.912, 0.5039, 0.912, 0.5039, 0.8858, 0.5907, 0.8858, 0.5907, 0.912, 0.5744, 0.912, 0.5744, 0.8858, 0.626, 0.8858, 0.626, 0.912, 0.6097, 0.912, 0.6097, 0.8858, 0.6654, 0.8858, 0.6654, 0.912, 0.6491, 0.912, 0.6491, 0.8858, 0.7007, 0.8858, 0.7007, 0.912, 0.6844, 0.912, 0.6844, 0.8858, 0.02579, 0.9075, 0.02579, 0.9337, 0.009495, 0.9337, 0.009495, 0.9075, 0.3531, 0.9077, 0.3531, 0.9339, 0.3368, 0.9339, 0.3368, 0.9077, 0.823, 0.8999, 0.823, 0.9261, 0.8067, 0.9261, 0.8067, 0.8999, 0.009495, 0.8269, 0.009495, 0.8106, 0.01907, 0.7975, 0.03456, 0.7924, 0.05006, 0.7975, 0.05963, 0.8106, 0.05963, 0.8269, 0.05006, 0.8401, 0.03456, 0.8451, 0.01907, 0.8401, 0.39, 0.9077, 0.39, 0.9339, 0.3737, 0.9339, 0.3737, 0.9077, 0.5554, 0.8858, 0.5554, 0.912, 0.5392, 0.912, 0.5392, 0.8858])
me_cylinder_001.materials.append(mat_wood)
me_cylinder_001.update()
me_cylinder_002 = bpy.data.meshes.new('Cylinder.002')
me_cylinder_002.from_pydata([(0.0, 0.138, 0.005134), (0.0, 0.138, 0.106), (0.08112, 0.1117, 0.005134), (0.08112, 0.1117, 0.106), (0.1313, 0.04265, 0.005134), (0.1313, 0.04265, 0.106), (0.1313, -0.04265, 0.005134), (0.1313, -0.04265, 0.106), (0.08112, -0.1117, 0.005134), (0.08112, -0.1117, 0.106), (-1.207e-08, -0.138, 0.005134), (-1.207e-08, -0.138, 0.106), (-0.08112, -0.1117, 0.005134), (-0.08112, -0.1117, 0.106), (-0.1313, -0.04265, 0.005134), (-0.1313, -0.04265, 0.106), (-0.1313, 0.04265, 0.005134), (-0.1313, 0.04265, 0.106), (-0.08112, 0.1117, 0.005134), (-0.08112, 0.1117, 0.106)], [], [(0, 1, 3, 2), (2, 3, 5, 4), (4, 5, 7, 6), (6, 7, 9, 8), (8, 9, 11, 10), (10, 11, 13, 12), (12, 13, 15, 14), (14, 15, 17, 16), (3, 1, 19, 17, 15, 13, 11, 9, 7, 5), (16, 17, 19, 18), (18, 19, 1, 0)])
_uv = me_cylinder_002.uv_layers.new(name='UVMap')
_uv.uv.foreach_set('vector', [0.7765, 0.9321, 0.7765, 0.9514, 0.7602, 0.9514, 0.7602, 0.9321, 0.9473, 0.7551, 0.9473, 0.7744, 0.931, 0.7744, 0.931, 0.7551, 0.6613, 0.931, 0.6613, 0.9503, 0.645, 0.9503, 0.645, 0.931, 0.5202, 0.931, 0.5202, 0.9503, 0.5039, 0.9503, 0.5039, 0.931, 0.7007, 0.931, 0.7007, 0.9503, 0.6844, 0.9503, 0.6844, 0.931, 0.5554, 0.931, 0.5554, 0.9503, 0.5392, 0.9503, 0.5392, 0.931, 0.9515, 0.258, 0.9515, 0.2773, 0.9352, 0.2773, 0.9352, 0.258, 0.5907, 0.931, 0.5907, 0.9503, 0.5744, 0.9503, 0.5744, 0.931, 0.07862, 0.8269, 0.07862, 0.8106, 0.0882, 0.7975, 0.1037, 0.7924, 0.1192, 0.7975, 0.1288, 0.8106, 0.1288, 0.8269, 0.1192, 0.8401, 0.1037, 0.8451, 0.0882, 0.8401, 0.9515, 0.2963, 0.9515, 0.3155, 0.9352, 0.3155, 0.9352, 0.2963, 0.626, 0.931, 0.626, 0.9503, 0.6097, 0.9503, 0.6097, 0.931])
me_cylinder_002.materials.append(mat_wood)
me_cylinder_002.update()
me_cylinder_003 = bpy.data.meshes.new('Cylinder.003')
me_cylinder_003.from_pydata([(0.0, 0.138, 0.005134), (0.0, 0.138, 0.13), (0.08112, 0.1117, 0.005134), (0.08112, 0.1117, 0.13), (0.1313, 0.04265, 0.005134), (0.1313, 0.04265, 0.13), (0.1313, -0.04265, 0.005134), (0.1313, -0.04265, 0.13), (0.08112, -0.1117, 0.005134), (0.08112, -0.1117, 0.13), (-1.207e-08, -0.138, 0.005134), (-1.207e-08, -0.138, 0.13), (-0.08112, -0.1117, 0.005134), (-0.08112, -0.1117, 0.13), (-0.1313, -0.04265, 0.005134), (-0.1313, -0.04265, 0.13), (-0.1313, 0.04265, 0.005134), (-0.1313, 0.04265, 0.13), (-0.08112, 0.1117, 0.005134), (-0.08112, 0.1117, 0.13)], [], [(0, 1, 3, 2), (2, 3, 5, 4), (4, 5, 7, 6), (6, 7, 9, 8), (8, 9, 11, 10), (10, 11, 13, 12), (12, 13, 15, 14), (14, 15, 17, 16), (3, 1, 19, 17, 15, 13, 11, 9, 7, 5), (16, 17, 19, 18), (18, 19, 1, 0)])
_uv = me_cylinder_003.uv_layers.new(name='UVMap')
_uv.uv.foreach_set('vector', [0.06774, 0.9187, 0.06774, 0.9426, 0.05145, 0.9426, 0.05145, 0.9187, 0.1525, 0.9189, 0.1525, 0.9428, 0.1362, 0.9428, 0.1362, 0.9189, 0.1877, 0.9189, 0.1877, 0.9428, 0.1714, 0.9428, 0.1714, 0.9189, 0.9461, 0.475, 0.9461, 0.4988, 0.9299, 0.4988, 0.9299, 0.475, 0.9461, 0.5178, 0.9461, 0.5417, 0.9299, 0.5417, 0.9299, 0.5178, 0.9461, 0.5606, 0.9461, 0.5845, 0.9299, 0.5845, 0.9299, 0.5606, 0.9461, 0.6035, 0.9461, 0.6273, 0.9299, 0.6273, 0.9299, 0.6035, 0.7396, 0.9118, 0.7396, 0.9356, 0.7233, 0.9356, 0.7233, 0.9118, 0.1477, 0.8269, 0.1477, 0.8106, 0.1573, 0.7975, 0.1728, 0.7924, 0.1883, 0.7975, 0.1979, 0.8106, 0.1979, 0.8269, 0.1883, 0.8401, 0.1728, 0.8451, 0.1573, 0.8401, 0.9461, 0.6463, 0.9461, 0.6702, 0.9299, 0.6702, 0.9299, 0.6463, 0.9417, 0.1029, 0.9417, 0.1267, 0.9254, 0.1267, 0.9254, 0.1029])
me_cylinder_003.materials.append(mat_wood)
me_cylinder_003.update()
me_cylinder = bpy.data.meshes.new('Cylinder')
me_cylinder.from_pydata([(0.0, 0.138, 0.005134), (0.0, 0.138, 0.05314), (0.08112, 0.1117, 0.005134), (0.08112, 0.1117, 0.05314), (0.1313, 0.04265, 0.005134), (0.1313, 0.04265, 0.05314), (0.1313, -0.04265, 0.005134), (0.1313, -0.04265, 0.05314), (0.08112, -0.1117, 0.005134), (0.08112, -0.1117, 0.05314), (-1.207e-08, -0.138, 0.005134), (-1.207e-08, -0.138, 0.05314), (-0.08112, -0.1117, 0.005134), (-0.08112, -0.1117, 0.05314), (-0.1313, -0.04265, 0.005134), (-0.1313, -0.04265, 0.05314), (-0.1313, 0.04265, 0.005134), (-0.1313, 0.04265, 0.05314), (-0.08112, 0.1117, 0.005134), (-0.08112, 0.1117, 0.05314)], [], [(0, 1, 3, 2), (2, 3, 5, 4), (4, 5, 7, 6), (6, 7, 9, 8), (8, 9, 11, 10), (10, 11, 13, 12), (12, 13, 15, 14), (14, 15, 17, 16), (3, 1, 19, 17, 15, 13, 11, 9, 7, 5), (16, 17, 19, 18), (18, 19, 1, 0)])
_uv = me_cylinder.uv_layers.new(name='UVMap')
_uv.uv.foreach_set('vector', [0.8531, 0.9699, 0.8439, 0.9699, 0.8439, 0.9536, 0.8531, 0.9536, 0.3742, 0.9692, 0.365, 0.9692, 0.365, 0.9529, 0.3742, 0.9529, 0.9743, 0.6122, 0.9651, 0.6122, 0.9651, 0.5959, 0.9743, 0.5959, 0.346, 0.9692, 0.3368, 0.9692, 0.3368, 0.9529, 0.346, 0.9529, 0.7325, 0.9709, 0.7233, 0.9709, 0.7233, 0.9546, 0.7325, 0.9546, 0.9743, 0.6475, 0.9651, 0.6475, 0.9651, 0.6312, 0.9743, 0.6312, 0.9755, 0.7714, 0.9663, 0.7714, 0.9663, 0.7551, 0.9755, 0.7551, 0.4182, 0.9693, 0.409, 0.9693, 0.409, 0.953, 0.4182, 0.953, 0.7233, 0.8198, 0.7233, 0.8035, 0.7329, 0.7903, 0.7484, 0.7853, 0.7639, 0.7903, 0.7734, 0.8035, 0.7734, 0.8198, 0.7639, 0.833, 0.7484, 0.838, 0.7329, 0.833, 0.9651, 0.5178, 0.9743, 0.5178, 0.9743, 0.5341, 0.9651, 0.5341, 0.9743, 0.5769, 0.9651, 0.5769, 0.9651, 0.5606, 0.9743, 0.5606])
me_cylinder.materials.append(mat_wood)
me_cylinder.update()
me_cube_018 = bpy.data.meshes.new('Cube.018')
me_cube_018.from_pydata([(0.02041, -0.01224, -0.07637), (0.03575, -0.02421, 0.01765), (-0.03529, -0.02422, 0.01738), (-0.02082, -0.01225, -0.07653), (0.0204, 0.01286, -0.07641), (0.03574, 0.02356, 0.01749), (0.03574, -0.02423, 0.01776), (0.0204, -0.01226, -0.07626), (-0.0208, 0.01281, -0.07684), (-0.03528, 0.0235, 0.01694), (0.03576, 0.02351, 0.01722), (0.02042, 0.01282, -0.07667), (-0.02079, -0.01227, -0.07653), (-0.03526, -0.02425, 0.01738), (-0.03526, 0.02354, 0.0171), (-0.02078, 0.01285, -0.07668)], [], [(0, 1, 2, 3), (4, 5, 6, 7), (8, 9, 10, 11), (12, 13, 14, 15)])
_uv = me_cube_018.uv_layers.new(name='UVMap')
_uv.uv.foreach_set('vector', [0.3826, 0.7976, 0.5784, 0.7839, 0.5784, 0.9661, 0.3826, 0.9524, 0.3826, 0.563, 0.5784, 0.5443, 0.5784, 0.7057, 0.3826, 0.687, 0.3826, 0.2976, 0.5784, 0.2839, 0.5784, 0.4661, 0.3826, 0.4524, 0.3826, 0.06297, 0.5784, 0.04434, 0.5784, 0.2057, 0.3826, 0.187])
me_cube_018.materials.append(mat_lampemissive)
me_cube_018.update()
me_plane_001 = bpy.data.meshes.new('Plane.001')
me_plane_001.from_pydata([(-1.452, -1.145, 0.01808), (1.461, -1.151, 0.008425), (-1.812, 1.736, 0.0), (1.891, 1.451, -0.01153), (0.0, 2.0, 0.0), (-1.0, 2.0, 0.0), (-2.0, 0.0, 0.0), (1.0, 2.0, 0.0), (2.0, 0.0, 0.0), (-0.3382, -1.638, 0.01325), (0.6638, 1.546, 0.4013), (0.6638, 1.546, 0.01184), (0.6119, 1.547, 0.4013), (0.6119, 1.547, 0.01184), (0.6645, 1.6, 0.4013), (0.6645, 1.6, 0.01184), (0.6126, 1.601, 0.4013), (0.6126, 1.601, 0.01184), (0.1703, 1.553, 0.4013), (0.1703, 1.553, 0.01184), (0.1184, 1.554, 0.4013), (0.1184, 1.554, 0.01184), (0.1711, 1.607, 0.4013), (0.1711, 1.607, 0.01184), (0.1192, 1.608, 0.4013), (0.1192, 1.608, 0.01184), (1.639, 0.3906, 0.3905), (1.639, 0.3906, 0.0009972), (1.623, 0.4401, 0.3905), (1.623, 0.4401, 0.0009972), (1.691, 0.4068, 0.3905), (1.691, 0.4068, 0.0009972), (1.675, 0.4563, 0.3905), (1.675, 0.4563, 0.0009972), (1.491, 0.8615, 0.3905), (1.491, 0.8615, 0.0009972), (1.476, 0.911, 0.3905), (1.476, 0.911, 0.0009972), (1.543, 0.8777, 0.3905), (1.543, 0.8777, 0.0009972), (1.527, 0.9272, 0.3905), (1.527, 0.9272, 0.0009972), (1.609, 0.2964, 0.1725), (1.609, 0.2964, 0.05528), (1.396, 0.9767, 0.1725), (1.396, 0.9767, 0.05528), (1.661, 0.3126, 0.1725), (1.661, 0.3126, 0.05528), (1.448, 0.9929, 0.1725), (1.448, 0.9929, 0.05528), (1.609, 0.2964, 0.3124), (1.609, 0.2964, 0.1917), (1.396, 0.9767, 0.3124), (1.396, 0.9767, 0.1917), (1.661, 0.3126, 0.3124), (1.661, 0.3126, 0.1917), (1.448, 0.9929, 0.3124), (1.448, 0.9929, 0.1917), (0.744, 1.488, 0.1833), (0.744, 1.488, 0.06612), (0.03108, 1.499, 0.1833), (0.03108, 1.499, 0.06612), (0.7448, 1.543, 0.1833), (0.7448, 1.543, 0.06612), (0.03186, 1.553, 0.1833), (0.03186, 1.553, 0.06612), (0.744, 1.488, 0.3232), (0.744, 1.488, 0.2026), (0.03108, 1.499, 0.3232), (0.03108, 1.499, 0.2026), (0.7448, 1.543, 0.3232), (0.7448, 1.543, 0.2026), (0.03186, 1.553, 0.3232), (0.03186, 1.553, 0.2026), (1.32, 1.099, 0.3919), (1.32, 1.099, 0.002401), (1.28, 1.132, 0.3919), (1.28, 1.132, 0.002401), (1.355, 1.141, 0.3919), (1.355, 1.141, 0.002401), (1.314, 1.174, 0.3919), (1.314, 1.174, 0.002401), (0.9378, 1.411, 0.3919), (0.9378, 1.411, 0.002401), (0.8975, 1.444, 0.3919), (0.8975, 1.444, 0.002401), (0.972, 1.453, 0.3919), (0.972, 1.453, 0.002401), (0.9317, 1.486, 0.3919), (0.9317, 1.486, 0.002401), (1.348, 1.004, 0.1739), (1.348, 1.004, 0.05668), (0.7949, 1.455, 0.1739), (0.7949, 1.455, 0.05668), (1.382, 1.046, 0.1739), (1.382, 1.046, 0.05668), (0.8291, 1.497, 0.1739), (0.8291, 1.497, 0.05668), (1.348, 1.004, 0.3138), (1.348, 1.004, 0.1931), (0.7949, 1.455, 0.3138), (0.7949, 1.455, 0.1931), (1.382, 1.046, 0.3138), (1.382, 1.046, 0.1931), (0.8291, 1.497, 0.3138), (0.8291, 1.497, 0.1931), (-0.5727, 0.73, 0.002036), (-0.6671, 0.8921, 0.002036), (-0.5071, 0.7682, 0.05705), (-0.6015, 0.9303, 0.05705), (-0.5476, 0.7446, 0.09117), (-0.6419, 0.9067, 0.09117), (-0.4917, 0.7772, 0.001918), (-0.586, 0.9392, 0.001918), (-1.076, 1.439, 0.002036), (-1.242, 1.526, 0.002036), (-1.041, 1.506, 0.05705), (-1.207, 1.593, 0.05705), (-1.063, 1.465, 0.09117), (-1.229, 1.552, 0.09117), (-1.033, 1.522, 0.001918), (-1.199, 1.609, 0.001918), (-1.141, 1.543, 0.1313), (-1.159, 1.416, 0.009292), (-1.203, 1.543, 0.1508), (-1.221, 1.416, 0.0288), (-1.183, 1.515, 0.1712), (-1.201, 1.387, 0.04925), (-1.199, 1.572, 0.1229), (-1.216, 1.444, 0.0008967), (-1.222, 1.454, 0.002036), (-1.395, 1.382, 0.002036), (-1.251, 1.524, 0.05705), (-1.424, 1.452, 0.05705), (-1.233, 1.481, 0.09117), (-1.406, 1.409, 0.09117), (-1.258, 1.541, 0.001918), (-1.431, 1.468, 0.001918), (-0.2452, 1.55, 0.0077), (-0.2864, 1.587, 0.2199), (-0.4087, 1.474, 0.01475), (-0.3952, 1.536, 0.2246), (-0.3374, 1.747, 0.001975), (-0.3405, 1.702, 0.2166), (-0.5008, 1.67, 0.009021), (-0.4494, 1.651, 0.2213), (-0.3184, 1.606, 0.2194), (-0.3018, 1.634, 1.014), (-0.3822, 1.576, 0.2222), (-0.3656, 1.604, 1.017), (-0.3484, 1.67, 0.2176), (-0.3317, 1.698, 1.012), (-0.4122, 1.64, 0.2203), (-0.3955, 1.668, 1.015), (-0.2114, 1.419, 0.9206), (-0.2096, 1.422, 0.9922), (-0.2651, 1.394, 0.9229), (-0.2633, 1.397, 0.9945), (-0.3536, 1.722, 0.9117), (-0.3519, 1.725, 0.9833), (-0.4074, 1.697, 0.914), (-0.4056, 1.7, 0.9857), (-0.2489, 1.437, 0.8493), (-0.2471, 1.44, 0.9209), (-0.2603, 1.432, 0.8498), (-0.2585, 1.435, 0.9214), (-0.2559, 1.452, 0.8489), (-0.2542, 1.455, 0.9205), (-0.2673, 1.447, 0.8494), (-0.2656, 1.45, 0.921), (-0.2248, 1.417, 0.7076), (-0.2155, 1.42, 0.8482), (-0.2702, 1.396, 0.7095), (-0.2682, 1.395, 0.8505), (-0.2528, 1.477, 0.7058), (-0.248, 1.489, 0.8462), (-0.2982, 1.456, 0.7078), (-0.3007, 1.464, 0.8484), (-0.2041, 1.413, 0.8262), (-0.2716, 1.381, 0.8291), (-0.3132, 1.47, 0.8265), (-0.2457, 1.501, 0.8236), (-0.2498, 1.465, 0.7181), (-0.2432, 1.488, 0.8112), (-0.213, 1.423, 0.8128), (-0.2323, 1.427, 0.719), (-0.2857, 1.459, 0.7191), (-0.2997, 1.472, 0.8129), (-0.2564, 1.492, 0.8113), (-0.263, 1.47, 0.7182), (-0.273, 1.408, 0.7205), (-0.2743, 1.395, 0.815), (-0.3045, 1.459, 0.8134), (-0.2905, 1.446, 0.7196), (-0.237, 1.414, 0.7196), (-0.2178, 1.41, 0.8133), (-0.2611, 1.39, 0.8149), (-0.2598, 1.404, 0.7204), (-0.2588, 1.461, 0.7189), (-0.2522, 1.483, 0.812), (-0.222, 1.419, 0.8136), (-0.2413, 1.423, 0.7199), (-0.2815, 1.45, 0.7199), (-0.2954, 1.463, 0.8137), (-0.2522, 1.483, 0.8121), (-0.2588, 1.461, 0.719), (-0.264, 1.413, 0.7205), (-0.2652, 1.399, 0.815), (-0.2954, 1.463, 0.8134), (-0.2815, 1.45, 0.7196), (-0.2413, 1.423, 0.7198), (-0.222, 1.419, 0.8136), (-0.2653, 1.399, 0.8152), (-0.264, 1.413, 0.7207), (-1.08, 0.7568, 0.001103), (-1.08, 0.7568, 0.1385), (-0.9984, 0.7305, 0.001103), (-0.9984, 0.7305, 0.1385), (-0.9483, 0.6615, 0.001103), (-0.9483, 0.6615, 0.1385), (-0.9483, 0.5762, 0.001103), (-0.9483, 0.5762, 0.1385), (-0.9984, 0.5072, 0.001103), (-0.9984, 0.5072, 0.1385), (-1.08, 0.4808, 0.001103), (-1.08, 0.4808, 0.1385), (-1.161, 0.5072, 0.001103), (-1.161, 0.5072, 0.1385), (-1.211, 0.5762, 0.001103), (-1.211, 0.5762, 0.1385), (-1.211, 0.6615, 0.001103), (-1.211, 0.6615, 0.1385), (-1.161, 0.7305, 0.001103), (-1.161, 0.7305, 0.1385), (-0.3671, 1.211, 0.001597), (-0.3671, 1.211, 0.1025), (-0.286, 1.185, 0.001597), (-0.286, 1.185, 0.1025), (-0.2358, 1.116, 0.001597), (-0.2358, 1.116, 0.1025), (-0.2358, 1.031, 0.001597), (-0.2358, 1.031, 0.1025), (-0.286, 0.9617, 0.001597), (-0.286, 0.9617, 0.1025), (-0.3671, 0.9354, 0.001597), (-0.3671, 0.9354, 0.1025), (-0.4482, 0.9617, 0.001597), (-0.4482, 0.9617, 0.1025), (-0.4983, 1.031, 0.001597), (-0.4983, 1.031, 0.1025), (-0.4983, 1.116, 0.001597), (-0.4983, 1.116, 0.1025), (-0.4482, 1.185, 0.001597), (-0.4482, 1.185, 0.1025), (-0.7647, 1.663, 0.001597), (-0.7647, 1.663, 0.1265), (-0.6835, 1.636, 0.001597), (-0.6835, 1.636, 0.1265), (-0.6334, 1.567, 0.001597), (-0.6334, 1.567, 0.1265), (-0.6334, 1.482, 0.001597), (-0.6334, 1.482, 0.1265), (-0.6835, 1.413, 0.001597), (-0.6835, 1.413, 0.1265), (-0.7647, 1.387, 0.001597), (-0.7647, 1.387, 0.1265), (-0.8458, 1.413, 0.001597), (-0.8458, 1.413, 0.1265), (-0.8959, 1.482, 0.001597), (-0.8959, 1.482, 0.1265), (-0.8959, 1.567, 0.001597), (-0.8959, 1.567, 0.1265), (-0.8458, 1.636, 0.001597), (-0.8458, 1.636, 0.1265), (-0.9381, 1.172, 0.001597), (-0.9381, 1.172, 0.0496), (-0.857, 1.146, 0.001597), (-0.857, 1.146, 0.0496), (-0.8068, 1.077, 0.001597), (-0.8068, 1.077, 0.0496), (-0.8068, 0.9913, 0.001597), (-0.8068, 0.9913, 0.0496), (-0.857, 0.9223, 0.001597), (-0.857, 0.9223, 0.0496), (-0.9381, 0.8959, 0.001597), (-0.9381, 0.8959, 0.0496), (-1.019, 0.9223, 0.001597), (-1.019, 0.9223, 0.0496), (-1.069, 0.9913, 0.001597), (-1.069, 0.9913, 0.0496), (-1.069, 1.077, 0.001597), (-1.069, 1.077, 0.0496), (-1.019, 1.146, 0.001597), (-1.019, 1.146, 0.0496), (-1.007, 1.35, 0.2572), (-1.003, 1.354, 0.2948), (-1.017, 1.364, 0.2569), (-1.012, 1.367, 0.2945), (-0.7803, 1.502, 0.1676), (-0.7738, 1.507, 0.1919), (-0.7894, 1.515, 0.1673), (-0.783, 1.52, 0.1916), (-0.8746, 1.459, 0.2014), (-0.8681, 1.463, 0.2257), (-0.8655, 1.445, 0.2016), (-0.859, 1.45, 0.226), (-0.9204, 1.428, 0.2324), (-0.9112, 1.415, 0.2327), (-0.9047, 1.42, 0.257), (-0.9139, 1.433, 0.2567), (-0.9906, 1.381, 0.2605), (-0.9814, 1.368, 0.2608), (-0.9749, 1.373, 0.2851), (-0.9841, 1.386, 0.2848), (-0.8724, 1.435, 0.1677), (-0.8397, 1.461, 0.2273), (-0.8859, 1.455, 0.1673), (-0.8508, 1.478, 0.227), (-0.7961, 1.486, 0.1372), (-0.796, 1.49, 0.2099), (-0.8096, 1.506, 0.1368), (-0.8071, 1.507, 0.2095), (-0.8313, 1.491, 0.1345), (-0.8514, 1.478, 0.1383), (-0.8695, 1.466, 0.1498), (-0.8399, 1.485, 0.2226), (-0.829, 1.492, 0.2183), (-0.8181, 1.499, 0.2139), (-0.8559, 1.446, 0.1502), (-0.8379, 1.458, 0.1388), (-0.8178, 1.471, 0.135), (-0.8069, 1.483, 0.2142), (-0.8178, 1.476, 0.2186), (-0.8288, 1.468, 0.223), (-0.889, 1.438, 0.1502), (-0.8453, 1.469, 0.2272), (-0.8033, 1.495, 0.1159), (-0.8016, 1.498, 0.2097), (-0.8125, 1.491, 0.2141), (-0.8234, 1.484, 0.2184), (-0.8343, 1.477, 0.2228), (-0.8709, 1.45, 0.1289), (-0.8508, 1.463, 0.1154), (-0.8281, 1.479, 0.1117)], [], [(0, 9, 1, 8, 3, 7, 4, 5, 2, 6), (10, 12, 13, 11), (12, 16, 17, 13), (16, 14, 15, 17), (14, 10, 11, 15), (12, 10, 14, 16), (18, 20, 21, 19), (20, 24, 25, 21), (24, 22, 23, 25), (22, 18, 19, 23), (20, 18, 22, 24), (26, 28, 29, 27), (28, 32, 33, 29), (32, 30, 31, 33), (30, 26, 27, 31), (28, 26, 30, 32), (34, 36, 37, 35), (36, 40, 41, 37), (40, 38, 39, 41), (38, 34, 35, 39), (36, 34, 38, 40), (42, 44, 45, 43), (44, 48, 49, 45), (48, 46, 47, 49), (46, 42, 43, 47), (44, 42, 46, 48), (50, 52, 53, 51), (52, 56, 57, 53), (56, 54, 55, 57), (54, 50, 51, 55), (52, 50, 54, 56), (58, 60, 61, 59), (60, 64, 65, 61), (64, 62, 63, 65), (62, 58, 59, 63), (60, 58, 62, 64), (66, 68, 69, 67), (68, 72, 73, 69), (72, 70, 71, 73), (70, 66, 67, 71), (68, 66, 70, 72), (74, 76, 77, 75), (76, 80, 81, 77), (80, 78, 79, 81), (78, 74, 75, 79), (76, 74, 78, 80), (82, 84, 85, 83), (84, 88, 89, 85), (88, 86, 87, 89), (86, 82, 83, 87), (84, 82, 86, 88), (90, 92, 93, 91), (92, 96, 97, 93), (96, 94, 95, 97), (94, 90, 91, 95), (92, 90, 94, 96), (98, 100, 101, 99), (100, 104, 105, 101), (104, 102, 103, 105), (102, 98, 99, 103), (100, 98, 102, 104), (106, 108, 110), (107, 111, 109), (108, 109, 111, 110), (110, 111, 107, 106), (106, 112, 108), (107, 109, 113), (112, 113, 109, 108), (114, 116, 118), (115, 119, 117), (116, 117, 119, 118), (118, 119, 115, 114), (114, 120, 116), (115, 117, 121), (120, 121, 117, 116), (122, 124, 126), (123, 127, 125), (124, 125, 127, 126), (128, 122, 123, 129), (126, 127, 123, 122), (122, 128, 124), (123, 125, 129), (128, 129, 125, 124), (130, 132, 134), (131, 135, 133), (132, 133, 135, 134), (134, 135, 131, 130), (130, 136, 132), (131, 133, 137), (132, 136, 137, 133), (138, 139, 141, 140), (140, 141, 145, 144), (144, 145, 143, 142), (142, 143, 139, 138), (145, 141, 139, 143), (146, 147, 149, 148), (148, 149, 153, 152), (152, 153, 151, 150), (150, 151, 147, 146), (153, 149, 147, 151), (154, 155, 157, 156), (156, 157, 161, 160), (160, 161, 159, 158), (158, 159, 155, 154), (156, 160, 158, 154), (161, 157, 155, 159), (162, 163, 165, 164), (164, 165, 169, 168), (168, 169, 167, 166), (166, 167, 163, 162), (178, 171, 173, 179), (179, 173, 177, 180), (180, 177, 175, 181), (181, 175, 171, 178), (177, 173, 171, 175), (174, 181, 183, 182), (181, 178, 184, 183), (178, 170, 185, 184), (170, 174, 182, 185), (176, 180, 187, 186), (180, 181, 188, 187), (181, 174, 189, 188), (174, 176, 186, 189), (172, 179, 191, 190), (179, 180, 192, 191), (180, 176, 193, 192), (176, 172, 190, 193), (170, 178, 195, 194), (178, 179, 196, 195), (179, 172, 197, 196), (172, 170, 194, 197), (182, 183, 199, 198), (183, 184, 200, 199), (184, 185, 201, 200), (185, 182, 198, 201), (186, 187, 203, 202), (187, 188, 204, 203), (188, 189, 205, 204), (189, 186, 202, 205), (190, 191, 207, 206), (191, 192, 208, 207), (192, 193, 209, 208), (193, 190, 206, 209), (194, 195, 211, 210), (195, 196, 212, 211), (196, 197, 213, 212), (197, 194, 210, 213), (214, 215, 217, 216), (216, 217, 219, 218), (218, 219, 221, 220), (220, 221, 223, 222), (222, 223, 225, 224), (224, 225, 227, 226), (226, 227, 229, 228), (228, 229, 231, 230), (217, 215, 233, 231, 229, 227, 225, 223, 221, 219), (230, 231, 233, 232), (232, 233, 215, 214), (234, 235, 237, 236), (236, 237, 239, 238), (238, 239, 241, 240), (240, 241, 243, 242), (242, 243, 245, 244), (244, 245, 247, 246), (246, 247, 249, 248), (248, 249, 251, 250), (237, 235, 253, 251, 249, 247, 245, 243, 241, 239), (250, 251, 253, 252), (252, 253, 235, 234), (254, 255, 257, 256), (256, 257, 259, 258), (258, 259, 261, 260), (260, 261, 263, 262), (262, 263, 265, 264), (264, 265, 267, 266), (266, 267, 269, 268), (268, 269, 271, 270), (257, 255, 273, 271, 269, 267, 265, 263, 261, 259), (270, 271, 273, 272), (272, 273, 255, 254), (274, 275, 277, 276), (276, 277, 279, 278), (278, 279, 281, 280), (280, 281, 283, 282), (282, 283, 285, 284), (284, 285, 287, 286), (286, 287, 289, 288), (288, 289, 291, 290), (277, 275, 293, 291, 289, 287, 285, 283, 281, 279), (290, 291, 293, 292), (292, 293, 275, 274), (294, 295, 297, 296), (302, 303, 301, 300), (300, 301, 299, 298), (304, 305, 308, 307), (302, 300, 298, 304), (303, 309, 308, 305), (301, 303, 305, 299), (306, 302, 304, 307), (298, 299, 305, 304), (306, 309, 303, 302), (311, 310, 306, 307), (312, 311, 307, 308), (313, 312, 308, 309), (310, 313, 309, 306), (294, 296, 310, 311), (295, 294, 311, 312), (297, 295, 312, 313), (296, 297, 313, 310), (334, 335, 317, 316), (322, 327, 321, 320), (336, 337, 319, 318), (328, 333, 315, 314), (343, 336, 318, 330), (340, 335, 315, 333), (337, 338, 331, 319), (338, 339, 332, 331), (339, 340, 333, 332), (334, 341, 328, 314), (341, 342, 329, 328), (342, 343, 330, 329), (318, 319, 331, 330), (330, 331, 332, 329), (329, 332, 333, 328), (316, 317, 325, 324), (324, 325, 326, 323), (323, 326, 327, 322), (323, 322, 343, 342), (324, 323, 342, 341), (316, 324, 341, 334), (326, 325, 340, 339), (327, 326, 339, 338), (321, 327, 338, 337), (325, 317, 335, 340), (322, 320, 336, 343), (320, 321, 337, 336), (314, 315, 335, 334)])
_uv = me_plane_001.uv_layers.new(name='UVMap')
_uv.uv.foreach_set('vector', [0.1037, 0.6687, 0.009495, 0.456, 0.1025, 0.1125, 0.3223, 0.009495, 0.5995, 0.03037, 0.7043, 0.2005, 0.7043, 0.3915, 0.7043, 0.5824, 0.654, 0.7375, 0.3223, 0.7734, 0.9009, 0.5493, 0.9109, 0.5493, 0.9109, 0.475, 0.9009, 0.475, 0.6785, 0.8668, 0.6888, 0.8668, 0.6888, 0.7924, 0.6785, 0.7924, 0.9067, 0.239, 0.9167, 0.239, 0.9167, 0.1646, 0.9067, 0.1646, 0.8716, 0.7045, 0.882, 0.7045, 0.882, 0.6301, 0.8716, 0.6301, 0.5392, 0.9796, 0.5491, 0.9796, 0.5491, 0.9693, 0.5392, 0.9693, 0.9009, 0.6427, 0.9109, 0.6427, 0.9109, 0.5683, 0.9009, 0.5683, 0.8716, 0.7979, 0.882, 0.7979, 0.882, 0.7235, 0.8716, 0.7235, 0.2169, 0.9272, 0.2268, 0.9272, 0.2268, 0.8529, 0.2169, 0.8529, 0.8774, 0.239, 0.8878, 0.239, 0.8878, 0.1646, 0.8774, 0.1646, 0.5744, 0.9796, 0.5843, 0.9796, 0.5843, 0.9693, 0.5744, 0.9693, 0.8774, 0.3324, 0.8873, 0.3324, 0.8873, 0.258, 0.8774, 0.258, 0.4438, 0.8668, 0.4541, 0.8668, 0.4541, 0.7924, 0.4438, 0.7924, 0.9009, 0.7361, 0.9109, 0.7361, 0.9109, 0.6617, 0.9009, 0.6617, 0.4731, 0.8668, 0.4834, 0.8668, 0.4834, 0.7924, 0.4731, 0.7924, 0.8774, 0.4551, 0.8873, 0.4551, 0.8873, 0.4448, 0.8774, 0.4448, 0.8774, 0.4258, 0.8873, 0.4258, 0.8873, 0.3514, 0.8774, 0.3514, 0.5024, 0.8668, 0.5128, 0.8668, 0.5128, 0.7924, 0.5024, 0.7924, 0.901, 0.8913, 0.9109, 0.8913, 0.9109, 0.8169, 0.901, 0.8169, 0.5318, 0.8668, 0.5421, 0.8668, 0.5421, 0.7924, 0.5318, 0.7924, 0.9063, 0.4551, 0.9162, 0.4551, 0.9162, 0.4448, 0.9063, 0.4448, 0.7653, 0.1646, 0.7653, 0.3008, 0.7877, 0.3008, 0.7877, 0.1646, 0.8067, 0.9675, 0.8171, 0.9675, 0.8171, 0.9451, 0.8067, 0.9451, 0.7653, 0.6301, 0.7653, 0.7663, 0.7877, 0.7663, 0.7877, 0.6301, 0.2164, 0.9686, 0.2268, 0.9686, 0.2268, 0.9462, 0.2164, 0.9462, 0.8177, 0.1457, 0.8177, 0.009495, 0.8074, 0.009495, 0.8074, 0.1457, 0.7233, 0.009495, 0.7233, 0.1457, 0.7463, 0.1457, 0.7463, 0.009495, 0.9464, 0.03254, 0.9567, 0.03254, 0.9567, 0.009495, 0.9464, 0.009495, 0.7233, 0.1646, 0.7233, 0.3008, 0.7463, 0.3008, 0.7463, 0.1646, 0.9464, 0.07458, 0.9567, 0.07458, 0.9567, 0.05153, 0.9464, 0.05153, 0.8471, 0.1457, 0.8471, 0.009495, 0.8367, 0.009495, 0.8367, 0.1457, 0.7653, 0.475, 0.7653, 0.6111, 0.7877, 0.6111, 0.7877, 0.475, 0.963, 0.8393, 0.9733, 0.8393, 0.9733, 0.8169, 0.963, 0.8169, 0.8067, 0.3198, 0.8067, 0.456, 0.8291, 0.456, 0.8291, 0.3198, 0.9092, 0.9744, 0.9195, 0.9744, 0.9195, 0.952, 0.9092, 0.952, 0.8764, 0.1457, 0.8764, 0.009495, 0.866, 0.009495, 0.866, 0.1457, 0.7233, 0.6301, 0.7233, 0.7663, 0.7463, 0.7663, 0.7463, 0.6301, 0.4738, 0.9636, 0.4842, 0.9636, 0.4842, 0.9406, 0.4738, 0.9406, 0.7653, 0.009495, 0.7653, 0.1457, 0.7884, 0.1457, 0.7884, 0.009495, 0.9565, 0.7122, 0.9668, 0.7122, 0.9668, 0.6892, 0.9565, 0.6892, 0.882, 0.6111, 0.882, 0.475, 0.8716, 0.475, 0.8716, 0.6111, 0.8721, 0.8913, 0.882, 0.8913, 0.882, 0.8169, 0.8721, 0.8169, 0.5611, 0.8668, 0.5715, 0.8668, 0.5715, 0.7924, 0.5611, 0.7924, 0.9063, 0.3324, 0.9162, 0.3324, 0.9162, 0.258, 0.9063, 0.258, 0.5904, 0.8668, 0.6008, 0.8668, 0.6008, 0.7924, 0.5904, 0.7924, 0.9352, 0.4556, 0.9451, 0.4556, 0.9451, 0.4452, 0.9352, 0.4452, 0.8954, 0.08388, 0.9053, 0.08388, 0.9053, 0.009495, 0.8954, 0.009495, 0.6198, 0.8668, 0.6301, 0.8668, 0.6301, 0.7924, 0.6198, 0.7924, 0.9063, 0.4258, 0.9162, 0.4258, 0.9162, 0.3514, 0.9063, 0.3514, 0.6491, 0.8668, 0.6595, 0.8668, 0.6595, 0.7924, 0.6491, 0.7924, 0.9641, 0.4556, 0.974, 0.4556, 0.974, 0.4452, 0.9641, 0.4452, 0.7653, 0.3198, 0.7653, 0.456, 0.7877, 0.456, 0.7877, 0.3198, 0.9593, 0.8811, 0.9696, 0.8811, 0.9696, 0.8587, 0.9593, 0.8587, 0.8067, 0.1646, 0.8067, 0.3008, 0.8291, 0.3008, 0.8291, 0.1646, 0.9607, 0.1253, 0.9711, 0.1253, 0.9711, 0.1029, 0.9607, 0.1029, 0.8584, 0.3008, 0.8584, 0.1646, 0.8481, 0.1646, 0.8481, 0.3008, 0.7233, 0.3198, 0.7233, 0.456, 0.7463, 0.456, 0.7463, 0.3198, 0.9464, 0.9333, 0.9568, 0.9333, 0.9568, 0.9102, 0.9464, 0.9102, 0.7233, 0.475, 0.7233, 0.6111, 0.7463, 0.6111, 0.7463, 0.475, 0.4438, 0.9636, 0.4541, 0.9636, 0.4541, 0.9406, 0.4438, 0.9406, 0.8584, 0.456, 0.8584, 0.3198, 0.8481, 0.3198, 0.8481, 0.456, 0.9522, 0.3524, 0.9417, 0.338, 0.9522, 0.3345, 0.9522, 0.3893, 0.9352, 0.3838, 0.9417, 0.3749, 0.1472, 0.8641, 0.1472, 0.8999, 0.1362, 0.8999, 0.1362, 0.8641, 0.3547, 0.8529, 0.3547, 0.8887, 0.3368, 0.8887, 0.3368, 0.8529, 0.9522, 0.3524, 0.9352, 0.3469, 0.9417, 0.338, 0.9522, 0.3893, 0.9417, 0.3749, 0.9522, 0.3714, 0.1773, 0.8641, 0.1773, 0.8999, 0.1662, 0.8999, 0.1662, 0.8641, 0.9522, 0.4262, 0.9417, 0.4117, 0.9522, 0.4083, 0.9527, 0.1826, 0.9357, 0.177, 0.9422, 0.1681, 0.9064, 0.1029, 0.9064, 0.1387, 0.8954, 0.1387, 0.8954, 0.1029, 0.4082, 0.8529, 0.4082, 0.8887, 0.3903, 0.8887, 0.3903, 0.8529, 0.9522, 0.4262, 0.9352, 0.4207, 0.9417, 0.4117, 0.9527, 0.1826, 0.9422, 0.1681, 0.9527, 0.1646, 0.912, 0.7551, 0.912, 0.7909, 0.9009, 0.7909, 0.9009, 0.7551, 0.1832, 0.9618, 0.1759, 0.9718, 0.1714, 0.9656, 0.5156, 0.9817, 0.5039, 0.9778, 0.5084, 0.9716, 0.8531, 0.8999, 0.8531, 0.9338, 0.8455, 0.9346, 0.8455, 0.9007, 0.05145, 0.8641, 0.06371, 0.8658, 0.06371, 0.8997, 0.05145, 0.898, 0.0827, 0.8986, 0.0827, 0.8647, 0.09506, 0.8641, 0.09506, 0.898, 0.1832, 0.9618, 0.1832, 0.9741, 0.1759, 0.9718, 0.5156, 0.9817, 0.5084, 0.9716, 0.5156, 0.9693, 0.9375, 0.6892, 0.9375, 0.7231, 0.9299, 0.7234, 0.9299, 0.6895, 0.9527, 0.2195, 0.9422, 0.205, 0.9527, 0.2015, 0.2628, 0.9538, 0.2458, 0.9482, 0.2523, 0.9393, 0.4548, 0.8858, 0.4548, 0.9216, 0.4438, 0.9216, 0.4438, 0.8858, 0.7412, 0.857, 0.7412, 0.8928, 0.7233, 0.8928, 0.7233, 0.857, 0.9527, 0.2195, 0.9357, 0.2139, 0.9422, 0.205, 0.2628, 0.9538, 0.2523, 0.9393, 0.2628, 0.9359, 0.4738, 0.8858, 0.4849, 0.8858, 0.4849, 0.9216, 0.4738, 0.9216, 0.3713, 0.7924, 0.3655, 0.8339, 0.3426, 0.8339, 0.3368, 0.7924, 0.2579, 0.8339, 0.2169, 0.8253, 0.2169, 0.801, 0.2579, 0.7924, 0.4248, 0.7924, 0.419, 0.8339, 0.3961, 0.8339, 0.3903, 0.7924, 0.3178, 0.8339, 0.2769, 0.8253, 0.2769, 0.801, 0.3178, 0.7924, 0.03246, 0.8641, 0.03246, 0.8885, 0.009495, 0.8885, 0.009495, 0.8641, 0.8202, 0.475, 0.8202, 0.6269, 0.8067, 0.6269, 0.8067, 0.475, 0.8526, 0.646, 0.8526, 0.7979, 0.8392, 0.7978, 0.8392, 0.6459, 0.8202, 0.646, 0.8202, 0.7979, 0.8067, 0.7978, 0.8067, 0.6459, 0.8526, 0.475, 0.8526, 0.6269, 0.8392, 0.6269, 0.8392, 0.475, 0.9464, 0.9523, 0.9599, 0.9523, 0.9599, 0.9657, 0.9464, 0.9657, 0.1475, 0.9618, 0.1475, 0.9755, 0.1362, 0.9755, 0.1362, 0.9618, 0.8204, 0.8809, 0.8067, 0.8809, 0.8067, 0.8169, 0.8204, 0.8169, 0.06279, 0.9616, 0.06279, 0.9753, 0.05145, 0.9753, 0.05145, 0.9616, 0.8531, 0.8809, 0.8394, 0.8809, 0.8394, 0.8169, 0.8531, 0.8169, 0.2571, 0.8529, 0.2571, 0.9169, 0.2458, 0.9169, 0.2458, 0.8529, 0.2882, 0.8529, 0.2882, 0.9169, 0.2769, 0.9169, 0.2769, 0.8529, 0.7626, 0.9704, 0.7626, 0.9841, 0.7602, 0.9841, 0.7602, 0.9704, 0.6546, 0.9693, 0.6546, 0.983, 0.6515, 0.983, 0.6515, 0.9693, 0.784, 0.9704, 0.784, 0.9841, 0.7816, 0.9841, 0.7816, 0.9704, 0.6834, 0.9693, 0.6834, 0.983, 0.6803, 0.983, 0.6803, 0.9693, 0.4232, 0.9295, 0.4217, 0.934, 0.4106, 0.934, 0.409, 0.9295, 0.9753, 0.3528, 0.9712, 0.3512, 0.9712, 0.337, 0.9753, 0.3345, 0.9712, 0.4091, 0.9759, 0.4106, 0.9759, 0.4217, 0.9712, 0.4233, 0.9712, 0.3718, 0.9753, 0.3742, 0.9753, 0.3885, 0.9712, 0.3901, 0.009495, 0.9673, 0.009495, 0.9527, 0.0206, 0.9527, 0.0206, 0.9673, 0.9243, 0.9102, 0.9274, 0.9331, 0.9249, 0.9305, 0.9218, 0.9125, 0.9274, 0.9331, 0.9092, 0.9331, 0.9116, 0.9305, 0.9249, 0.9305, 0.9092, 0.9331, 0.912, 0.9102, 0.9142, 0.9124, 0.9116, 0.9305, 0.912, 0.9102, 0.9243, 0.9102, 0.9218, 0.9125, 0.9142, 0.9124, 0.9416, 0.8169, 0.944, 0.8398, 0.9414, 0.8372, 0.9394, 0.819, 0.944, 0.8398, 0.9299, 0.8398, 0.9324, 0.8372, 0.9414, 0.8372, 0.9299, 0.8398, 0.9321, 0.8169, 0.9346, 0.819, 0.9324, 0.8372, 0.1034, 0.9768, 0.1034, 0.9864, 0.1011, 0.984, 0.1011, 0.9792, 0.9299, 0.8796, 0.9396, 0.8587, 0.9403, 0.8623, 0.9328, 0.8789, 0.8721, 0.9127, 0.8902, 0.9102, 0.888, 0.9132, 0.8749, 0.915, 0.8902, 0.9102, 0.8902, 0.9333, 0.8874, 0.9315, 0.888, 0.9132, 0.9403, 0.8861, 0.9299, 0.8796, 0.9328, 0.8789, 0.9393, 0.883, 0.4209, 0.9077, 0.4232, 0.9295, 0.4208, 0.9272, 0.4185, 0.9099, 0.4232, 0.9295, 0.409, 0.9295, 0.4116, 0.9271, 0.4208, 0.9272, 0.409, 0.9295, 0.4113, 0.9077, 0.4137, 0.9099, 0.4116, 0.9271, 0.4113, 0.9077, 0.4209, 0.9077, 0.4185, 0.9099, 0.4137, 0.9099, 0.9717, 0.183, 0.9717, 0.1646, 0.9736, 0.1648, 0.9736, 0.1831, 0.2837, 0.9733, 0.2837, 0.9869, 0.2818, 0.9869, 0.2818, 0.9733, 0.9789, 0.9702, 0.9789, 0.9525, 0.9808, 0.9523, 0.9808, 0.97, 0.4666, 0.9826, 0.4666, 0.9905, 0.4647, 0.9905, 0.4647, 0.9826, 0.6097, 0.9871, 0.6097, 0.9693, 0.6116, 0.9694, 0.6116, 0.9872, 0.9877, 0.7173, 0.9877, 0.7264, 0.9858, 0.7264, 0.9858, 0.7173, 0.9776, 0.9102, 0.9776, 0.9281, 0.9758, 0.9282, 0.9758, 0.9104, 0.9903, 0.7904, 0.9903, 0.7952, 0.9884, 0.7952, 0.9884, 0.7904, 0.6306, 0.9869, 0.6306, 0.9693, 0.6325, 0.9694, 0.6325, 0.9871, 0.2458, 0.9863, 0.2458, 0.9728, 0.2477, 0.9728, 0.2477, 0.9863, 0.9717, 0.2206, 0.9717, 0.2023, 0.9736, 0.2021, 0.9736, 0.2204, 0.4438, 0.9905, 0.4438, 0.9826, 0.4457, 0.9826, 0.4457, 0.9905, 0.9776, 0.009759, 0.9776, 0.02782, 0.9757, 0.02755, 0.9757, 0.009495, 0.9858, 0.6983, 0.9858, 0.6892, 0.9877, 0.6892, 0.9877, 0.6983, 0.9757, 0.06981, 0.9757, 0.05179, 0.9776, 0.05153, 0.9776, 0.06955, 0.9565, 0.736, 0.9565, 0.7312, 0.9584, 0.7312, 0.9584, 0.736, 0.5202, 0.8858, 0.5202, 0.912, 0.5039, 0.912, 0.5039, 0.8858, 0.5907, 0.8858, 0.5907, 0.912, 0.5744, 0.912, 0.5744, 0.8858, 0.626, 0.8858, 0.626, 0.912, 0.6097, 0.912, 0.6097, 0.8858, 0.6654, 0.8858, 0.6654, 0.912, 0.6491, 0.912, 0.6491, 0.8858, 0.7007, 0.8858, 0.7007, 0.912, 0.6844, 0.912, 0.6844, 0.8858, 0.02579, 0.9075, 0.02579, 0.9337, 0.009495, 0.9337, 0.009495, 0.9075, 0.3531, 0.9077, 0.3531, 0.9339, 0.3368, 0.9339, 0.3368, 0.9077, 0.823, 0.8999, 0.823, 0.9261, 0.8067, 0.9261, 0.8067, 0.8999, 0.009495, 0.8269, 0.009495, 0.8106, 0.01907, 0.7975, 0.03456, 0.7924, 0.05006, 0.7975, 0.05963, 0.8106, 0.05963, 0.8269, 0.05006, 0.8401, 0.03456, 0.8451, 0.01907, 0.8401, 0.39, 0.9077, 0.39, 0.9339, 0.3737, 0.9339, 0.3737, 0.9077, 0.5554, 0.8858, 0.5554, 0.912, 0.5392, 0.912, 0.5392, 0.8858, 0.7765, 0.9321, 0.7765, 0.9514, 0.7602, 0.9514, 0.7602, 0.9321, 0.9473, 0.7551, 0.9473, 0.7744, 0.931, 0.7744, 0.931, 0.7551, 0.6613, 0.931, 0.6613, 0.9503, 0.645, 0.9503, 0.645, 0.931, 0.5202, 0.931, 0.5202, 0.9503, 0.5039, 0.9503, 0.5039, 0.931, 0.7007, 0.931, 0.7007, 0.9503, 0.6844, 0.9503, 0.6844, 0.931, 0.5554, 0.931, 0.5554, 0.9503, 0.5392, 0.9503, 0.5392, 0.931, 0.9515, 0.258, 0.9515, 0.2773, 0.9352, 0.2773, 0.9352, 0.258, 0.5907, 0.931, 0.5907, 0.9503, 0.5744, 0.9503, 0.5744, 0.931, 0.07862, 0.8269, 0.07862, 0.8106, 0.0882, 0.7975, 0.1037, 0.7924, 0.1192, 0.7975, 0.1288, 0.8106, 0.1288, 0.8269, 0.1192, 0.8401, 0.1037, 0.8451, 0.0882, 0.8401, 0.9515, 0.2963, 0.9515, 0.3155, 0.9352, 0.3155, 0.9352, 0.2963, 0.626, 0.931, 0.626, 0.9503, 0.6097, 0.9503, 0.6097, 0.931, 0.06774, 0.9187, 0.06774, 0.9426, 0.05145, 0.9426, 0.05145, 0.9187, 0.1525, 0.9189, 0.1525, 0.9428, 0.1362, 0.9428, 0.1362, 0.9189, 0.1877, 0.9189, 0.1877, 0.9428, 0.1714, 0.9428, 0.1714, 0.9189, 0.9461, 0.475, 0.9461, 0.4988, 0.9299, 0.4988, 0.9299, 0.475, 0.9461, 0.5178, 0.9461, 0.5417, 0.9299, 0.5417, 0.9299, 0.5178, 0.9461, 0.5606, 0.9461, 0.5845, 0.9299, 0.5845, 0.9299, 0.5606, 0.9461, 0.6035, 0.9461, 0.6273, 0.9299, 0.6273, 0.9299, 0.6035, 0.7396, 0.9118, 0.7396, 0.9356, 0.7233, 0.9356, 0.7233, 0.9118, 0.1477, 0.8269, 0.1477, 0.8106, 0.1573, 0.7975, 0.1728, 0.7924, 0.1883, 0.7975, 0.1979, 0.8106, 0.1979, 0.8269, 0.1883, 0.8401, 0.1728, 0.8451, 0.1573, 0.8401, 0.9461, 0.6463, 0.9461, 0.6702, 0.9299, 0.6702, 0.9299, 0.6463, 0.9417, 0.1029, 0.9417, 0.1267, 0.9254, 0.1267, 0.9254, 0.1029, 0.8531, 0.9699, 0.8439, 0.9699, 0.8439, 0.9536, 0.8531, 0.9536, 0.3742, 0.9692, 0.365, 0.9692, 0.365, 0.9529, 0.3742, 0.9529, 0.9743, 0.6122, 0.9651, 0.6122, 0.9651, 0.5959, 0.9743, 0.5959, 0.346, 0.9692, 0.3368, 0.9692, 0.3368, 0.9529, 0.346, 0.9529, 0.7325, 0.9709, 0.7233, 0.9709, 0.7233, 0.9546, 0.7325, 0.9546, 0.9743, 0.6475, 0.9651, 0.6475, 0.9651, 0.6312, 0.9743, 0.6312, 0.9755, 0.7714, 0.9663, 0.7714, 0.9663, 0.7551, 0.9755, 0.7551, 0.4182, 0.9693, 0.409, 0.9693, 0.409, 0.953, 0.4182, 0.953, 0.7233, 0.8198, 0.7233, 0.8035, 0.7329, 0.7903, 0.7484, 0.7853, 0.7639, 0.7903, 0.7734, 0.8035, 0.7734, 0.8198, 0.7639, 0.833, 0.7484, 0.838, 0.7329, 0.833, 0.9651, 0.5178, 0.9743, 0.5178, 0.9743, 0.5341, 0.9651, 0.5341, 0.9743, 0.5769, 0.9651, 0.5769, 0.9651, 0.5606, 0.9743, 0.5606, 0.9663, 0.7904, 0.9663, 0.7976, 0.9694, 0.7976, 0.9694, 0.7904, 0.7675, 0.8925, 0.7626, 0.8925, 0.7627, 0.9131, 0.7676, 0.9131, 0.9464, 0.9847, 0.9464, 0.9896, 0.9496, 0.9896, 0.9496, 0.9847, 0.3145, 0.8735, 0.3096, 0.8735, 0.3072, 0.8853, 0.3121, 0.8853, 0.9274, 0.03009, 0.9274, 0.009495, 0.9243, 0.009495, 0.9243, 0.03009, 0.1141, 0.8847, 0.1141, 0.8966, 0.1172, 0.8966, 0.1172, 0.8847, 0.1141, 0.8641, 0.1141, 0.8847, 0.1172, 0.8847, 0.1172, 0.8641, 0.9274, 0.04199, 0.9274, 0.03009, 0.9243, 0.03009, 0.9243, 0.04199, 0.3146, 0.8529, 0.3097, 0.8529, 0.3096, 0.8735, 0.3145, 0.8735, 0.7652, 0.8807, 0.7603, 0.8807, 0.7626, 0.8925, 0.7675, 0.8925, 0.9243, 0.05897, 0.9274, 0.05897, 0.9274, 0.04199, 0.9243, 0.04199, 0.3072, 0.9023, 0.3121, 0.9023, 0.3121, 0.8853, 0.3072, 0.8853, 0.1141, 0.9136, 0.1172, 0.9136, 0.1172, 0.8966, 0.1141, 0.8966, 0.7651, 0.8637, 0.7602, 0.8637, 0.7603, 0.8807, 0.7652, 0.8807, 0.9243, 0.06432, 0.9274, 0.06432, 0.9274, 0.05897, 0.9243, 0.05897, 0.3074, 0.909, 0.3146, 0.9078, 0.3121, 0.9023, 0.3072, 0.9023, 0.1141, 0.9203, 0.1172, 0.9203, 0.1172, 0.9136, 0.1141, 0.9136, 0.7676, 0.8582, 0.7605, 0.857, 0.7602, 0.8637, 0.7651, 0.8637, 0.9728, 0.258, 0.9728, 0.2759, 0.9709, 0.2759, 0.9705, 0.2621, 0.2826, 0.9497, 0.2979, 0.9477, 0.2979, 0.9504, 0.2846, 0.9543, 0.9728, 0.2963, 0.9728, 0.3142, 0.9709, 0.3142, 0.9705, 0.3003, 0.1019, 0.9532, 0.1172, 0.9512, 0.1172, 0.9539, 0.1039, 0.9578, 0.966, 0.4799, 0.9683, 0.475, 0.9728, 0.476, 0.971, 0.4805, 0.3046, 0.9812, 0.3046, 0.9839, 0.3027, 0.9839, 0.3027, 0.9812, 0.3046, 0.9733, 0.3046, 0.976, 0.3027, 0.976, 0.3027, 0.9733, 0.3046, 0.976, 0.3046, 0.9786, 0.3027, 0.9786, 0.3027, 0.976, 0.3046, 0.9786, 0.3046, 0.9812, 0.3027, 0.9812, 0.3027, 0.9786, 0.9683, 0.4955, 0.966, 0.4902, 0.971, 0.4896, 0.9728, 0.4943, 0.966, 0.4902, 0.9651, 0.485, 0.9703, 0.485, 0.971, 0.4896, 0.9651, 0.485, 0.966, 0.4799, 0.971, 0.4805, 0.9703, 0.485, 0.1039, 0.9393, 0.1172, 0.9433, 0.1172, 0.9459, 0.1019, 0.9439, 0.1019, 0.9439, 0.1172, 0.9459, 0.1172, 0.9486, 0.1011, 0.9486, 0.1011, 0.9486, 0.1172, 0.9486, 0.1172, 0.9512, 0.1019, 0.9532, 0.2846, 0.9359, 0.2979, 0.9398, 0.2979, 0.9425, 0.2826, 0.9405, 0.2826, 0.9405, 0.2979, 0.9425, 0.2979, 0.9451, 0.2818, 0.9451, 0.2818, 0.9451, 0.2979, 0.9451, 0.2979, 0.9477, 0.2826, 0.9497, 0.8773, 0.9627, 0.878, 0.9673, 0.873, 0.9678, 0.8721, 0.9628, 0.878, 0.9581, 0.8773, 0.9627, 0.8721, 0.9628, 0.873, 0.9576, 0.8797, 0.9534, 0.878, 0.9581, 0.873, 0.9576, 0.8753, 0.9523, 0.3065, 0.9786, 0.3065, 0.9812, 0.3046, 0.9812, 0.3046, 0.9786, 0.3065, 0.976, 0.3065, 0.9786, 0.3046, 0.9786, 0.3046, 0.976, 0.3065, 0.9733, 0.3065, 0.976, 0.3046, 0.976, 0.3046, 0.9733, 0.3065, 0.9812, 0.3065, 0.9839, 0.3046, 0.9839, 0.3046, 0.9812, 0.878, 0.9673, 0.8797, 0.9717, 0.8753, 0.9728, 0.873, 0.9678, 0.9751, 0.3003, 0.9747, 0.3142, 0.9728, 0.3142, 0.9728, 0.2963, 0.9751, 0.2621, 0.9747, 0.2759, 0.9728, 0.2759, 0.9728, 0.258])
me_plane_001.update()
me_cube_012 = bpy.data.meshes.new('Cube.012')
me_cube_012.from_pydata([(-0.2907, -0.008184, -0.02991), (-0.2975, -0.008184, 0.007494), (-0.2907, 0.008184, -0.02991), (-0.2975, 0.008184, 0.007494), (-0.003291, -0.008184, -0.02871), (-0.003291, -0.008184, -0.003082), (-0.003291, 0.008184, -0.02871), (-0.003291, 0.008184, -0.003082), (-0.1112, 0.008184, -0.02871), (-0.1112, 0.008184, -0.003082), (-0.1112, -0.008184, -0.02871), (-0.1112, -0.008184, -0.003082), (-0.1731, 0.008184, -0.01658), (-0.1731, -0.008184, -0.01658), (-0.1731, -0.008184, 0.00905), (-0.1731, 0.008184, 0.00905), (-0.2621, 0.008184, -0.01658), (-0.2621, -0.008184, -0.01658), (-0.2621, -0.008184, 0.00905), (-0.2621, 0.008184, 0.00905)], [], [(0, 1, 3, 2), (8, 9, 7, 6), (6, 7, 5, 4), (10, 11, 14, 13), (8, 6, 4, 10), (9, 15, 14, 11), (7, 9, 11, 5), (12, 8, 10, 13), (4, 5, 11, 10), (12, 15, 9, 8), (17, 16, 12, 13), (18, 17, 13, 14), (19, 18, 14, 15), (16, 19, 15, 12), (0, 2, 16, 17), (1, 0, 17, 18), (3, 1, 18, 19), (2, 3, 19, 16)])
_uv = me_cube_012.uv_layers.new(name='UVMap')
_uv.uv.foreach_set('vector', [0.9663, 0.7904, 0.9663, 0.7976, 0.9694, 0.7976, 0.9694, 0.7904, 0.7675, 0.8925, 0.7626, 0.8925, 0.7627, 0.9131, 0.7676, 0.9131, 0.9464, 0.9847, 0.9464, 0.9896, 0.9496, 0.9896, 0.9496, 0.9847, 0.3145, 0.8735, 0.3096, 0.8735, 0.3072, 0.8853, 0.3121, 0.8853, 0.9274, 0.03009, 0.9274, 0.009495, 0.9243, 0.009495, 0.9243, 0.03009, 0.1141, 0.8847, 0.1141, 0.8966, 0.1172, 0.8966, 0.1172, 0.8847, 0.1141, 0.8641, 0.1141, 0.8847, 0.1172, 0.8847, 0.1172, 0.8641, 0.9274, 0.04199, 0.9274, 0.03009, 0.9243, 0.03009, 0.9243, 0.04199, 0.3146, 0.8529, 0.3097, 0.8529, 0.3096, 0.8735, 0.3145, 0.8735, 0.7652, 0.8807, 0.7603, 0.8807, 0.7626, 0.8925, 0.7675, 0.8925, 0.9243, 0.05897, 0.9274, 0.05897, 0.9274, 0.04199, 0.9243, 0.04199, 0.3072, 0.9023, 0.3121, 0.9023, 0.3121, 0.8853, 0.3072, 0.8853, 0.1141, 0.9136, 0.1172, 0.9136, 0.1172, 0.8966, 0.1141, 0.8966, 0.7651, 0.8637, 0.7602, 0.8637, 0.7603, 0.8807, 0.7652, 0.8807, 0.9243, 0.06432, 0.9274, 0.06432, 0.9274, 0.05897, 0.9243, 0.05897, 0.3074, 0.909, 0.3146, 0.9078, 0.3121, 0.9023, 0.3072, 0.9023, 0.1141, 0.9203, 0.1172, 0.9203, 0.1172, 0.9136, 0.1141, 0.9136, 0.7676, 0.8582, 0.7605, 0.857, 0.7602, 0.8637, 0.7651, 0.8637])
me_cube_012.materials.append(mat_wood)
me_cube_012.update()
me_cube_013 = bpy.data.meshes.new('Cube.013')
me_cube_013.from_pydata([(-0.1057, -0.01208, -0.06953), (-0.08507, -0.009971, 0.0002031), (-0.1057, 0.01208, -0.06953), (-0.08507, 0.009971, 0.0002031), (-0.009059, -0.01208, -0.06953), (-0.0297, -0.009971, 0.0002031), (-0.009059, 0.01208, -0.06953), (-0.0297, 0.009971, 0.0002031), (-0.03322, 0.01208, -0.07994), (-0.05739, 0.01208, -0.08399), (-0.08155, 0.01208, -0.07994), (-0.07123, 0.009971, 0.0002031), (-0.05739, 0.009971, 0.0002031), (-0.04354, 0.009971, 0.0002031), (-0.08155, -0.01208, -0.07994), (-0.05739, -0.01208, -0.08399), (-0.03322, -0.01208, -0.07994), (-0.04354, -0.009971, 0.0002031), (-0.05739, -0.009971, 0.0002031), (-0.07123, -0.009971, 0.0002031), (-0.1117, -9.464e-11, -0.08977), (-0.08507, -9.464e-11, 0.0002031), (-0.003068, -9.464e-11, -0.08977), (-0.0297, -9.464e-11, 0.0002031), (-0.04354, -9.464e-11, 0.0002031), (-0.05739, -9.464e-11, 0.0002031), (-0.07123, -9.464e-11, 0.0002031), (-0.08454, -9.464e-11, -0.1032), (-0.05739, -9.464e-11, -0.1084), (-0.03023, -9.464e-11, -0.1032)], [], [(20, 21, 3, 2), (8, 13, 7, 6), (22, 23, 5, 4), (14, 19, 1, 0), (29, 22, 4, 16), (26, 21, 1, 19), (23, 24, 17, 5), (24, 25, 18, 17), (25, 26, 19, 18), (20, 27, 14, 0), (27, 28, 15, 14), (28, 29, 16, 15), (4, 5, 17, 16), (16, 17, 18, 15), (15, 18, 19, 14), (2, 3, 11, 10), (10, 11, 12, 9), (9, 12, 13, 8), (9, 8, 29, 28), (10, 9, 28, 27), (2, 10, 27, 20), (12, 11, 26, 25), (13, 12, 25, 24), (7, 13, 24, 23), (11, 3, 21, 26), (8, 6, 22, 29), (6, 7, 23, 22), (0, 1, 21, 20)])
_uv = me_cube_013.uv_layers.new(name='UVMap')
_uv.uv.foreach_set('vector', [0.9728, 0.258, 0.9728, 0.2759, 0.9709, 0.2759, 0.9705, 0.2621, 0.2826, 0.9497, 0.2979, 0.9477, 0.2979, 0.9504, 0.2846, 0.9543, 0.9728, 0.2963, 0.9728, 0.3142, 0.9709, 0.3142, 0.9705, 0.3003, 0.1019, 0.9532, 0.1172, 0.9512, 0.1172, 0.9539, 0.1039, 0.9578, 0.966, 0.4799, 0.9683, 0.475, 0.9728, 0.476, 0.971, 0.4805, 0.3046, 0.9812, 0.3046, 0.9839, 0.3027, 0.9839, 0.3027, 0.9812, 0.3046, 0.9733, 0.3046, 0.976, 0.3027, 0.976, 0.3027, 0.9733, 0.3046, 0.976, 0.3046, 0.9786, 0.3027, 0.9786, 0.3027, 0.976, 0.3046, 0.9786, 0.3046, 0.9812, 0.3027, 0.9812, 0.3027, 0.9786, 0.9683, 0.4955, 0.966, 0.4902, 0.971, 0.4896, 0.9728, 0.4943, 0.966, 0.4902, 0.9651, 0.485, 0.9703, 0.485, 0.971, 0.4896, 0.9651, 0.485, 0.966, 0.4799, 0.971, 0.4805, 0.9703, 0.485, 0.1039, 0.9393, 0.1172, 0.9433, 0.1172, 0.9459, 0.1019, 0.9439, 0.1019, 0.9439, 0.1172, 0.9459, 0.1172, 0.9486, 0.1011, 0.9486, 0.1011, 0.9486, 0.1172, 0.9486, 0.1172, 0.9512, 0.1019, 0.9532, 0.2846, 0.9359, 0.2979, 0.9398, 0.2979, 0.9425, 0.2826, 0.9405, 0.2826, 0.9405, 0.2979, 0.9425, 0.2979, 0.9451, 0.2818, 0.9451, 0.2818, 0.9451, 0.2979, 0.9451, 0.2979, 0.9477, 0.2826, 0.9497, 0.8773, 0.9627, 0.878, 0.9673, 0.873, 0.9678, 0.8721, 0.9628, 0.878, 0.9581, 0.8773, 0.9627, 0.8721, 0.9628, 0.873, 0.9576, 0.8797, 0.9534, 0.878, 0.9581, 0.873, 0.9576, 0.8753, 0.9523, 0.3065, 0.9786, 0.3065, 0.9812, 0.3046, 0.9812, 0.3046, 0.9786, 0.3065, 0.976, 0.3065, 0.9786, 0.3046, 0.9786, 0.3046, 0.976, 0.3065, 0.9733, 0.3065, 0.976, 0.3046, 0.976, 0.3046, 0.9733, 0.3065, 0.9812, 0.3065, 0.9839, 0.3046, 0.9839, 0.3046, 0.9812, 0.878, 0.9673, 0.8797, 0.9717, 0.8753, 0.9728, 0.873, 0.9678, 0.9751, 0.3003, 0.9747, 0.3142, 0.9728, 0.3142, 0.9728, 0.2963, 0.9751, 0.2621, 0.9747, 0.2759, 0.9728, 0.2759, 0.9728, 0.258])
me_cube_013.materials.append(mat_metal)
me_cube_013.update()
me_plane = bpy.data.meshes.new('Plane')
me_plane.from_pydata([(-1.452, -1.145, 0.01808), (1.461, -1.151, 0.008425), (-1.812, 1.736, 0.0), (1.891, 1.451, -0.01153), (0.0, 2.0, 0.0), (-1.0, 2.0, 0.0), (-2.0, 0.0, 0.0), (1.0, 2.0, 0.0), (2.0, 0.0, 0.0), (-0.3382, -1.638, 0.01325)], [], [(0, 9, 1, 8, 3, 7, 4, 5, 2, 6)])
_uv = me_plane.uv_layers.new(name='UVMap')
_uv.uv.foreach_set('vector', [0.1037, 0.6687, 0.009495, 0.456, 0.1025, 0.1125, 0.3223, 0.009495, 0.5995, 0.03037, 0.7043, 0.2005, 0.7043, 0.3915, 0.7043, 0.5824, 0.654, 0.7375, 0.3223, 0.7734])
me_plane.materials.append(mat_grass)
me_plane.update()

# ---- objects
ob_camera = bpy.data.objects.new('Camera', cam_camera)
ob_empty = bpy.data.objects.new('Empty', None)
ob_point = bpy.data.objects.new('Point', light_point_002)
ob_cube_001 = bpy.data.objects.new('Cube.001', me_cube_022)
ob_cube_002 = bpy.data.objects.new('Cube.002', me_cube_023)
ob_cube_003 = bpy.data.objects.new('Cube.003', me_cube_005)
ob_cube_004 = bpy.data.objects.new('Cube.004', me_cube_006)
ob_cube_005 = bpy.data.objects.new('Cube.005', me_cube_007)
ob_cube_006 = bpy.data.objects.new('Cube.006', me_cube_024)
ob_cube_015 = bpy.data.objects.new('Cube.015', me_cube_019)
ob_cube_016 = bpy.data.objects.new('Cube.016', me_cube_020)
ob_cube_017 = bpy.data.objects.new('Cube.017', me_cube_021)
ob_cylinder_004 = bpy.data.objects.new('Cylinder.004', me_cylinder_005)
ob_cylinder_005 = bpy.data.objects.new('Cylinder.005', me_cylinder_006)
ob_cylinder_006 = bpy.data.objects.new('Cylinder.006', me_cylinder_007)
ob_cylinder_007 = bpy.data.objects.new('Cylinder.007', me_cylinder_008)
ob_cube_009 = bpy.data.objects.new('Cube.009', me_cube_014)
ob_cube_012 = bpy.data.objects.new('Cube.012', me_cube_015)
ob_cube_014 = bpy.data.objects.new('Cube.014', me_cube_017)
ob_cylinder_001 = bpy.data.objects.new('Cylinder.001', me_cylinder_001)
ob_cylinder_002 = bpy.data.objects.new('Cylinder.002', me_cylinder_002)
ob_cylinder_003 = bpy.data.objects.new('Cylinder.003', me_cylinder_003)
ob_cylinder = bpy.data.objects.new('Cylinder', me_cylinder)
ob_polelight = bpy.data.objects.new('poleLight', me_cube_018)
ob_baked = bpy.data.objects.new('baked', me_plane_001)
ob_cube_010 = bpy.data.objects.new('Cube.010', me_cube_012)
ob_cube_011 = bpy.data.objects.new('Cube.011', me_cube_013)
ob_plane = bpy.data.objects.new('Plane', me_plane)

# ---- transforms, parenting, visibility, modifiers, constraints
ob_camera.location = (-0.4292, -4.679, 2.089)
ob_camera.rotation_euler = (0.4747, 5.321e-08, -0.4887)
ob_camera.hide_select = True
_c = ob_camera.constraints.new('TRACK_TO'); _c.name = 'Track To'
_c.target = ob_empty
ob_empty.location = (0.01216, 0.3811, 0.3388)
ob_empty.hide_select = True
ob_point.location = (0.9164, 4.517, 3.161)
ob_point.hide_select = True
ob_cube_001.location = (0.5636, 1.455, 0.01587)
ob_cube_001.rotation_euler = (0.0, -0.0, -1.585)
ob_cube_002.location = (0.07017, 1.462, 0.01587)
ob_cube_002.rotation_euler = (0.0, -0.0, -1.585)
ob_cube_003.location = (1.548, 0.4421, 0.005035)
ob_cube_003.rotation_euler = (0.0, -0.0, -2.838)
ob_cube_004.location = (1.401, 0.9131, 0.005035)
ob_cube_004.rotation_euler = (0.0, -0.0, -2.838)
ob_cube_005.location = (1.49, 0.4396, 0.07652)
ob_cube_005.rotation_euler = (0.0, -0.0, -2.838)
ob_cube_006.location = (0.5478, 1.399, 0.08736)
ob_cube_006.rotation_euler = (0.0, -0.0, -1.585)
ob_cube_015.location = (1.202, 1.086, 0.006439)
ob_cube_015.rotation_euler = (0.0, -0.0, -2.255)
ob_cube_016.location = (0.8197, 1.398, 0.006439)
ob_cube_016.rotation_euler = (0.0, -0.0, -2.255)
ob_cube_017.location = (1.155, 1.052, 0.07793)
ob_cube_017.rotation_euler = (0.0, -0.0, -2.255)
ob_cylinder_004.location = (-0.6168, 0.7848, 0.002095)
ob_cylinder_004.rotation_euler = (4.712, -2.198, 0.5271)
ob_cylinder_005.location = (-1.156, 1.456, 0.002095)
ob_cylinder_005.rotation_euler = (4.712, -2.198, 1.088)
ob_cylinder_006.location = (-1.148, 1.479, 0.09721)
ob_cylinder_006.rotation_euler = (6.046, -2.795, 1.844)
ob_cylinder_007.location = (-1.305, 1.392, 0.002095)
ob_cylinder_007.rotation_euler = (4.712, -2.198, -4.316)
ob_cube_009.location = (-0.37, 1.584, 0.005997)
ob_cube_009.rotation_euler = (0.03906, 0.02638, 2.009)
ob_cube_012.location = (-0.3698, 1.584, 0.01072)
ob_cube_012.rotation_euler = (0.03906, 0.02638, 2.009)
ob_cube_014.location = (-0.2563, 1.414, 0.7963)
ob_cube_014.rotation_euler = (0.03906, 0.02638, 2.009)
ob_cylinder_001.location = (-1.076, 0.5926, -0.003972)
ob_cylinder_002.location = (-0.364, 1.047, -0.003479)
ob_cylinder_003.location = (-0.7616, 1.498, -0.003479)
ob_cylinder.location = (-0.935, 1.008, -0.003479)
ob_polelight.location = (-0.2563, 1.414, 0.7963)
ob_polelight.rotation_euler = (0.03906, 0.02638, 2.009)
ob_baked.location = (0.003108, -0.02623, 5.865e-05)
ob_cube_010.location = (-0.7719, 1.49, 0.1937)
ob_cube_010.rotation_euler = (-0.01829, 0.3212, 0.5887)
ob_cube_010.hide_select = True
ob_cube_011.location = (-0.7751, 1.488, 0.2002)
ob_cube_011.rotation_euler = (-0.01829, 0.3212, 0.5887)
ob_cube_011.hide_select = True
ob_plane.location = (0.003108, -0.02623, 5.865e-05)
ob_plane.hide_select = True

# ---- collection membership
col_others.objects.link(ob_camera)
col_others.objects.link(ob_empty)
col_others.objects.link(ob_point)
col_fences.objects.link(ob_cube_001)
col_fences.objects.link(ob_cube_002)
col_fences.objects.link(ob_cube_003)
col_fences.objects.link(ob_cube_004)
col_fences.objects.link(ob_cube_005)
col_fences.objects.link(ob_cube_006)
col_fences.objects.link(ob_cube_015)
col_fences.objects.link(ob_cube_016)
col_fences.objects.link(ob_cube_017)
col_trunks.objects.link(ob_cylinder_004)
col_trunks.objects.link(ob_cylinder_005)
col_trunks.objects.link(ob_cylinder_006)
col_trunks.objects.link(ob_cylinder_007)
col_pole_light.objects.link(ob_cube_009)
col_pole_light.objects.link(ob_cube_012)
col_pole_light.objects.link(ob_cube_014)
col_logs.objects.link(ob_cylinder_001)
col_logs.objects.link(ob_cylinder_002)
col_logs.objects.link(ob_cylinder_003)
col_logs.objects.link(ob_cylinder)
col_emissions.objects.link(ob_polelight)
col_merged.objects.link(ob_baked)
col_axe.objects.link(ob_cube_010)
col_axe.objects.link(ob_cube_011)
col_floor.objects.link(ob_plane)
def _layer_coll(name, lc=None):
    lc = lc or bpy.context.view_layer.layer_collection
    for c in lc.children:
        if c.name == name: return c
        r = _layer_coll(name, c)
        if r: return r
_layer_coll('Fences').exclude = True
_layer_coll('trunks').exclude = True
_layer_coll('axe.001').exclude = True
_layer_coll('Pole.light').exclude = True
_layer_coll('logs').exclude = True

# ---- scene / render settings (as saved in the file)
scene.camera = ob_camera
scene.frame_start = 1; scene.frame_end = 250; scene.frame_set(27)
scene.render.engine = 'CYCLES'
scene.render.resolution_x = 2048
scene.render.resolution_y = 2048
scene.cycles.denoising_prefilter = 'NONE'
scene.cycles.denoising_input_passes = 'RGB_ALBEDO'
scene.cycles.samples = 128
scene.cycles.sampling_pattern = 'TABULATED_SOBOL'
scene.cycles.adaptive_threshold = 0.001
scene.cycles.adaptive_min_samples = 128
scene.cycles.use_light_tree = False
scene.view_settings.view_transform = 'Filmic'
bpy.context.view_layer.update()
